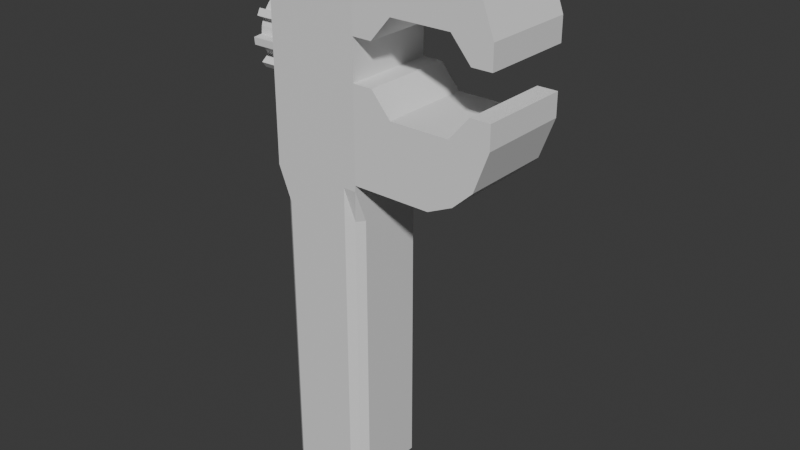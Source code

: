 # Source: Schraubenhammer_1.blend  (saved by Blender 4.1.24; exported with 4.5.12 LTS)
import bpy
from mathutils import Matrix  # noqa: F401  (used for matrix-valued properties, if any)

bpy.ops.wm.read_factory_settings(use_empty=True)
scene = bpy.context.scene
scene.name = 'Scene'

# ---- collections
col_collection = bpy.data.collections.new('Collection'); scene.collection.children.link(col_collection)

# ---- materials (node trees are filled in below, after node groups)
mat_material = bpy.data.materials.new('Material')
mat_material.alpha_threshold = 0.0
mat_material.use_transparent_shadow = False
mat_material.roughness = 0.5
mat_material.line_color = (0.0, 0.0, 0.0, 1.0)

# ---- material node trees
mat_material.use_nodes = True; mat_material.node_tree.nodes.clear()
_N = mat_material.node_tree.nodes; _L = mat_material.node_tree.links
n0 = _N.new('ShaderNodeOutputMaterial'); n0.name = 'Material Output'; n0.location = (300, 300)
n1 = _N.new('ShaderNodeBsdfPrincipled'); n1.name = 'Principled BSDF'; n1.location = (10, 300)
n1.inputs[3].default_value = 1.45
_L.new(n1.outputs[0], n0.inputs[0])
n0.is_active_output = True

# ---- world
world_world = bpy.data.worlds.new('World'); scene.world = world_world
world_world.use_nodes = True; world_world.node_tree.nodes.clear()
_N = world_world.node_tree.nodes; _L = world_world.node_tree.links
n0 = _N.new('ShaderNodeOutputWorld'); n0.name = 'World Output'; n0.location = (300, 300)
n1 = _N.new('ShaderNodeBackground'); n1.name = 'Background'; n1.location = (10, 300)
n1.inputs[0].default_value = (0.05088, 0.05088, 0.05088, 1.0)
_L.new(n1.outputs[0], n0.inputs[0])
n0.is_active_output = True
world_world.color = (0.05088, 0.05088, 0.05088)
world_world.use_sun_shadow = False
world_world.sun_shadow_jitter_overblur = 0.0

# ---- meshes
me_cube = bpy.data.meshes.new('Cube')
me_cube.from_pydata([(1.0, 1.0, 5.0), (0.875, 0.875, -5.0), (1.0, -1.0, 5.0), (0.875, -0.875, -5.0), (-1.0, 1.0, 5.0), (-0.875, 0.875, -5.0), (-1.0, -1.0, 5.0), (-0.875, -0.875, -5.0), (1.0, 1.0, 0.0), (-1.0, -1.0, 0.0), (1.0, -1.0, 0.0), (-1.0, 1.0, 0.0), (-1.0, 0.7143, -5.0), (-1.0, 0.4286, -5.0), (-1.0, 0.1429, -5.0), (-1.0, -0.1429, -5.0), (-1.0, -0.4286, -5.0), (-1.0, -0.7143, -5.0), (0.7143, 1.0, -5.0), (0.4286, 1.0, -5.0), (0.1429, 1.0, -5.0), (-0.1429, 1.0, -5.0), (-0.4286, 1.0, -5.0), (-0.7143, 1.0, -5.0), (0.875, 0.875, -0.7143), (0.875, 0.875, -1.429), (0.875, 0.875, -2.143), (0.875, 0.875, -2.857), (0.875, 0.875, -3.571), (0.875, 0.875, -4.286), (0.875, -0.875, -0.7143), (0.875, -0.875, -1.429), (0.875, -0.875, -2.143), (0.875, -0.875, -2.857), (0.875, -0.875, -3.571), (0.875, -0.875, -4.286), (-0.875, 0.875, -0.7143), (-0.875, 0.875, -1.429), (-0.875, 0.875, -2.143), (-0.875, 0.875, -2.857), (-0.875, 0.875, -3.571), (-0.875, 0.875, -4.286), (-0.7143, -1.0, -5.0), (-0.4286, -1.0, -5.0), (-0.1429, -1.0, -5.0), (0.1429, -1.0, -5.0), (0.4286, -1.0, -5.0), (0.7143, -1.0, -5.0), (1.0, -0.7143, -5.0), (1.0, -0.4286, -5.0), (1.0, -0.1429, -5.0), (1.0, 0.1429, -5.0), (1.0, 0.4286, -5.0), (1.0, 0.7143, -5.0), (-0.875, -0.875, -4.286), (-0.875, -0.875, -3.571), (-0.875, -0.875, -2.857), (-0.875, -0.875, -2.143), (-0.875, -0.875, -1.429), (-0.875, -0.875, -0.7143), (-0.7143, 1.0, 0.0), (-0.4286, 1.0, 0.0), (-0.1429, 1.0, 0.0), (0.1429, 1.0, 0.0), (0.4286, 1.0, 0.0), (0.7143, 1.0, 0.0), (1.0, 0.7143, 0.0), (1.0, 0.4286, 0.0), (1.0, 0.1429, 0.0), (1.0, -0.1429, 0.0), (1.0, -0.4286, 0.0), (1.0, -0.7143, 0.0), (-1.0, -0.7143, 0.0), (-1.0, -0.4286, 0.0), (-1.0, -0.1429, 0.0), (-1.0, 0.1429, 0.0), (-1.0, 0.4286, 0.0), (-1.0, 0.7143, 0.0), (0.7143, -1.0, 0.0), (0.4286, -1.0, 0.0), (0.1429, -1.0, 0.0), (-0.1429, -1.0, 0.0), (-0.4286, -1.0, 0.0), (-0.7143, -1.0, 0.0), (0.7143, -1.0, -4.286), (0.4286, -1.0, -4.286), (0.1429, -1.0, -4.286), (-0.1429, -1.0, -4.286), (-0.4286, -1.0, -4.286), (-0.7143, -1.0, -4.286), (0.7143, -1.0, -3.571), (0.4286, -1.0, -3.571), (0.1429, -1.0, -3.571), (-0.1429, -1.0, -3.571), (-0.4286, -1.0, -3.571), (-0.7143, -1.0, -3.571), (0.7143, -1.0, -2.857), (0.4286, -1.0, -2.857), (0.1429, -1.0, -2.857), (-0.1429, -1.0, -2.857), (-0.4286, -1.0, -2.857), (-0.7143, -1.0, -2.857), (0.7143, -1.0, -2.143), (0.4286, -1.0, -2.143), (0.1429, -1.0, -2.143), (-0.1429, -1.0, -2.143), (-0.4286, -1.0, -2.143), (-0.7143, -1.0, -2.143), (0.7143, -1.0, -1.429), (0.4286, -1.0, -1.429), (0.1429, -1.0, -1.429), (-0.1429, -1.0, -1.429), (-0.4286, -1.0, -1.429), (-0.7143, -1.0, -1.429), (0.7143, -1.0, -0.7143), (0.4286, -1.0, -0.7143), (0.1429, -1.0, -0.7143), (-0.1429, -1.0, -0.7143), (-0.4286, -1.0, -0.7143), (-0.7143, -1.0, -0.7143), (-1.0, -0.7143, -4.286), (-1.0, -0.4286, -4.286), (-1.0, -0.1429, -4.286), (-1.0, 0.1429, -4.286), (-1.0, 0.4286, -4.286), (-1.0, 0.7143, -4.286), (-1.0, -0.7143, -3.571), (-1.0, -0.4286, -3.571), (-1.0, -0.1429, -3.571), (-1.0, 0.1429, -3.571), (-1.0, 0.4286, -3.571), (-1.0, 0.7143, -3.571), (-1.0, -0.7143, -2.857), (-1.0, -0.4286, -2.857), (-1.0, -0.1429, -2.857), (-1.0, 0.1429, -2.857), (-1.0, 0.4286, -2.857), (-1.0, 0.7143, -2.857), (-1.0, -0.7143, -2.143), (-1.0, -0.4286, -2.143), (-1.0, -0.1429, -2.143), (-1.0, 0.1429, -2.143), (-1.0, 0.4286, -2.143), (-1.0, 0.7143, -2.143), (-1.0, -0.7143, -1.429), (-1.0, -0.4286, -1.429), (-1.0, -0.1429, -1.429), (-1.0, 0.1429, -1.429), (-1.0, 0.4286, -1.429), (-1.0, 0.7143, -1.429), (-1.0, -0.7143, -0.7143), (-1.0, -0.4286, -0.7143), (-1.0, -0.1429, -0.7143), (-1.0, 0.1429, -0.7143), (-1.0, 0.4286, -0.7143), (-1.0, 0.7143, -0.7143), (1.0, 0.7143, -4.286), (1.0, 0.4286, -4.286), (1.0, 0.1429, -4.286), (1.0, -0.1429, -4.286), (1.0, -0.4286, -4.286), (1.0, -0.7143, -4.286), (1.0, 0.7143, -3.571), (1.0, 0.4286, -3.571), (1.0, 0.1429, -3.571), (1.0, -0.1429, -3.571), (1.0, -0.4286, -3.571), (1.0, -0.7143, -3.571), (1.0, 0.7143, -2.857), (1.0, 0.4286, -2.857), (1.0, 0.1429, -2.857), (1.0, -0.1429, -2.857), (1.0, -0.4286, -2.857), (1.0, -0.7143, -2.857), (1.0, 0.7143, -2.143), (1.0, 0.4286, -2.143), (1.0, 0.1429, -2.143), (1.0, -0.1429, -2.143), (1.0, -0.4286, -2.143), (1.0, -0.7143, -2.143), (1.0, 0.7143, -1.429), (1.0, 0.4286, -1.429), (1.0, 0.1429, -1.429), (1.0, -0.1429, -1.429), (1.0, -0.4286, -1.429), (1.0, -0.7143, -1.429), (1.0, 0.7143, -0.7143), (1.0, 0.4286, -0.7143), (1.0, 0.1429, -0.7143), (1.0, -0.1429, -0.7143), (1.0, -0.4286, -0.7143), (1.0, -0.7143, -0.7143), (-0.7143, 1.0, -4.286), (-0.4286, 1.0, -4.286), (-0.1429, 1.0, -4.286), (0.1429, 1.0, -4.286), (0.4286, 1.0, -4.286), (0.7143, 1.0, -4.286), (-0.7143, 1.0, -3.571), (-0.4286, 1.0, -3.571), (-0.1429, 1.0, -3.571), (0.1429, 1.0, -3.571), (0.4286, 1.0, -3.571), (0.7143, 1.0, -3.571), (-0.7143, 1.0, -2.857), (-0.4286, 1.0, -2.857), (-0.1429, 1.0, -2.857), (0.1429, 1.0, -2.857), (0.4286, 1.0, -2.857), (0.7143, 1.0, -2.857), (-0.7143, 1.0, -2.143), (-0.4286, 1.0, -2.143), (-0.1429, 1.0, -2.143), (0.1429, 1.0, -2.143), (0.4286, 1.0, -2.143), (0.7143, 1.0, -2.143), (-0.7143, 1.0, -1.429), (-0.4286, 1.0, -1.429), (-0.1429, 1.0, -1.429), (0.1429, 1.0, -1.429), (0.4286, 1.0, -1.429), (0.7143, 1.0, -1.429), (-0.7143, 1.0, -0.7143), (-0.4286, 1.0, -0.7143), (-0.1429, 1.0, -0.7143), (0.1429, 1.0, -0.7143), (0.4286, 1.0, -0.7143), (0.7143, 1.0, -0.7143), (0.875, 0.875, -7.0), (0.875, -0.875, -7.0), (-0.875, 0.875, -7.0), (-0.875, -0.875, -7.0), (-1.0, 0.7143, -7.0), (-1.0, 0.4286, -7.0), (-1.0, 0.1429, -7.0), (-1.0, -0.1429, -7.0), (-1.0, -0.4286, -7.0), (-1.0, -0.7143, -7.0), (0.7143, 1.0, -7.0), (0.4286, 1.0, -7.0), (0.1429, 1.0, -7.0), (-0.1429, 1.0, -7.0), (-0.4286, 1.0, -7.0), (-0.7143, 1.0, -7.0), (-0.7143, -1.0, -7.0), (-0.4286, -1.0, -7.0), (-0.1429, -1.0, -7.0), (0.1429, -1.0, -7.0), (0.4286, -1.0, -7.0), (0.7143, -1.0, -7.0), (1.0, -0.7143, -7.0), (1.0, -0.4286, -7.0), (1.0, -0.1429, -7.0), (1.0, 0.1429, -7.0), (1.0, 0.4286, -7.0), (1.0, 0.7143, -7.0), (-0.7143, 0.7143, -7.0), (-0.7143, 0.4286, -7.0), (-0.7143, 0.1429, -7.0), (-0.7143, -0.1429, -7.0), (-0.7143, -0.4286, -7.0), (-0.7143, -0.7143, -7.0), (-0.4286, 0.7143, -7.0), (-0.4286, 0.4286, -7.0), (-0.4286, 0.1429, -7.0), (-0.4286, -0.1429, -7.0), (-0.4286, -0.4286, -7.0), (-0.4286, -0.7143, -7.0), (-0.1429, 0.7143, -7.0), (-0.1429, 0.4286, -7.0), (-0.1429, 0.1429, -7.0), (-0.1429, -0.1429, -7.0), (-0.1429, -0.4286, -7.0), (-0.1429, -0.7143, -7.0), (0.1429, 0.7143, -7.0), (0.1429, 0.4286, -7.0), (0.1429, 0.1429, -7.0), (0.1429, -0.1429, -7.0), (0.1429, -0.4286, -7.0), (0.1429, -0.7143, -7.0), (0.4286, 0.7143, -7.0), (0.4286, 0.4286, -7.0), (0.4286, 0.1429, -7.0), (0.4286, -0.1429, -7.0), (0.4286, -0.4286, -7.0), (0.4286, -0.7143, -7.0), (0.7143, 0.7143, -7.0), (0.7143, 0.4286, -7.0), (0.7143, 0.1429, -7.0), (0.7143, -0.1429, -7.0), (0.7143, -0.4286, -7.0), (0.7143, -0.7143, -7.0)], [], [(0, 4, 6, 2), (10, 2, 6, 9, 83, 82, 81, 80, 79, 78), (9, 6, 4, 11, 77, 76, 75, 74, 73, 72), (8, 0, 2, 10, 71, 70, 69, 68, 67, 66), (11, 4, 0, 8, 65, 64, 63, 62, 61, 60), (227, 65, 8, 24), (191, 71, 10, 30), (155, 77, 11, 36), (119, 83, 9, 59), (42, 89, 54, 7), (89, 95, 55, 54), (95, 101, 56, 55), (101, 107, 57, 56), (107, 113, 58, 57), (113, 119, 59, 58), (3, 35, 84, 47), (47, 84, 85, 46), (46, 85, 86, 45), (45, 86, 87, 44), (44, 87, 88, 43), (43, 88, 89, 42), (35, 34, 90, 84), (84, 90, 91, 85), (85, 91, 92, 86), (86, 92, 93, 87), (87, 93, 94, 88), (88, 94, 95, 89), (34, 33, 96, 90), (90, 96, 97, 91), (91, 97, 98, 92), (92, 98, 99, 93), (93, 99, 100, 94), (94, 100, 101, 95), (33, 32, 102, 96), (96, 102, 103, 97), (97, 103, 104, 98), (98, 104, 105, 99), (99, 105, 106, 100), (100, 106, 107, 101), (32, 31, 108, 102), (102, 108, 109, 103), (103, 109, 110, 104), (104, 110, 111, 105), (105, 111, 112, 106), (106, 112, 113, 107), (31, 30, 114, 108), (108, 114, 115, 109), (109, 115, 116, 110), (110, 116, 117, 111), (111, 117, 118, 112), (112, 118, 119, 113), (30, 10, 78, 114), (114, 78, 79, 115), (115, 79, 80, 116), (116, 80, 81, 117), (117, 81, 82, 118), (118, 82, 83, 119), (12, 125, 41, 5), (125, 131, 40, 41), (131, 137, 39, 40), (137, 143, 38, 39), (143, 149, 37, 38), (149, 155, 36, 37), (7, 54, 120, 17), (17, 120, 121, 16), (16, 121, 122, 15), (15, 122, 123, 14), (14, 123, 124, 13), (13, 124, 125, 12), (54, 55, 126, 120), (120, 126, 127, 121), (121, 127, 128, 122), (122, 128, 129, 123), (123, 129, 130, 124), (124, 130, 131, 125), (55, 56, 132, 126), (126, 132, 133, 127), (127, 133, 134, 128), (128, 134, 135, 129), (129, 135, 136, 130), (130, 136, 137, 131), (56, 57, 138, 132), (132, 138, 139, 133), (133, 139, 140, 134), (134, 140, 141, 135), (135, 141, 142, 136), (136, 142, 143, 137), (57, 58, 144, 138), (138, 144, 145, 139), (139, 145, 146, 140), (140, 146, 147, 141), (141, 147, 148, 142), (142, 148, 149, 143), (58, 59, 150, 144), (144, 150, 151, 145), (145, 151, 152, 146), (146, 152, 153, 147), (147, 153, 154, 148), (148, 154, 155, 149), (59, 9, 72, 150), (150, 72, 73, 151), (151, 73, 74, 152), (152, 74, 75, 153), (153, 75, 76, 154), (154, 76, 77, 155), (48, 161, 35, 3), (161, 167, 34, 35), (167, 173, 33, 34), (173, 179, 32, 33), (179, 185, 31, 32), (185, 191, 30, 31), (1, 29, 156, 53), (53, 156, 157, 52), (52, 157, 158, 51), (51, 158, 159, 50), (50, 159, 160, 49), (49, 160, 161, 48), (29, 28, 162, 156), (156, 162, 163, 157), (157, 163, 164, 158), (158, 164, 165, 159), (159, 165, 166, 160), (160, 166, 167, 161), (28, 27, 168, 162), (162, 168, 169, 163), (163, 169, 170, 164), (164, 170, 171, 165), (165, 171, 172, 166), (166, 172, 173, 167), (27, 26, 174, 168), (168, 174, 175, 169), (169, 175, 176, 170), (170, 176, 177, 171), (171, 177, 178, 172), (172, 178, 179, 173), (26, 25, 180, 174), (174, 180, 181, 175), (175, 181, 182, 176), (176, 182, 183, 177), (177, 183, 184, 178), (178, 184, 185, 179), (25, 24, 186, 180), (180, 186, 187, 181), (181, 187, 188, 182), (182, 188, 189, 183), (183, 189, 190, 184), (184, 190, 191, 185), (24, 8, 66, 186), (186, 66, 67, 187), (187, 67, 68, 188), (188, 68, 69, 189), (189, 69, 70, 190), (190, 70, 71, 191), (18, 197, 29, 1), (197, 203, 28, 29), (203, 209, 27, 28), (209, 215, 26, 27), (215, 221, 25, 26), (221, 227, 24, 25), (5, 41, 192, 23), (23, 192, 193, 22), (22, 193, 194, 21), (21, 194, 195, 20), (20, 195, 196, 19), (19, 196, 197, 18), (41, 40, 198, 192), (192, 198, 199, 193), (193, 199, 200, 194), (194, 200, 201, 195), (195, 201, 202, 196), (196, 202, 203, 197), (40, 39, 204, 198), (198, 204, 205, 199), (199, 205, 206, 200), (200, 206, 207, 201), (201, 207, 208, 202), (202, 208, 209, 203), (39, 38, 210, 204), (204, 210, 211, 205), (205, 211, 212, 206), (206, 212, 213, 207), (207, 213, 214, 208), (208, 214, 215, 209), (38, 37, 216, 210), (210, 216, 217, 211), (211, 217, 218, 212), (212, 218, 219, 213), (213, 219, 220, 214), (214, 220, 221, 215), (37, 36, 222, 216), (216, 222, 223, 217), (217, 223, 224, 218), (218, 224, 225, 219), (219, 225, 226, 220), (220, 226, 227, 221), (36, 11, 60, 222), (222, 60, 61, 223), (223, 61, 62, 224), (224, 62, 63, 225), (225, 63, 64, 226), (226, 64, 65, 227), (14, 13, 233, 234), (3, 47, 249, 229), (13, 12, 232, 233), (53, 52, 254, 255), (12, 5, 230, 232), (52, 51, 253, 254), (51, 50, 252, 253), (50, 49, 251, 252), (23, 22, 242, 243), (49, 48, 250, 251), (22, 21, 241, 242), (48, 3, 229, 250), (21, 20, 240, 241), (47, 46, 248, 249), (20, 19, 239, 240), (5, 23, 243, 230), (46, 45, 247, 248), (19, 18, 238, 239), (7, 17, 237, 231), (45, 44, 246, 247), (18, 1, 228, 238), (44, 43, 245, 246), (17, 16, 236, 237), (1, 53, 255, 228), (43, 42, 244, 245), (16, 15, 235, 236), (42, 7, 231, 244), (15, 14, 234, 235), (291, 250, 229, 249), (237, 261, 244, 231), (261, 267, 245, 244), (267, 273, 246, 245), (273, 279, 247, 246), (279, 285, 248, 247), (285, 291, 249, 248), (230, 243, 256, 232), (232, 256, 257, 233), (233, 257, 258, 234), (234, 258, 259, 235), (235, 259, 260, 236), (236, 260, 261, 237), (243, 242, 262, 256), (256, 262, 263, 257), (257, 263, 264, 258), (258, 264, 265, 259), (259, 265, 266, 260), (260, 266, 267, 261), (242, 241, 268, 262), (262, 268, 269, 263), (263, 269, 270, 264), (264, 270, 271, 265), (265, 271, 272, 266), (266, 272, 273, 267), (241, 240, 274, 268), (268, 274, 275, 269), (269, 275, 276, 270), (270, 276, 277, 271), (271, 277, 278, 272), (272, 278, 279, 273), (240, 239, 280, 274), (274, 280, 281, 275), (275, 281, 282, 276), (276, 282, 283, 277), (277, 283, 284, 278), (278, 284, 285, 279), (239, 238, 286, 280), (280, 286, 287, 281), (281, 287, 288, 282), (282, 288, 289, 283), (283, 289, 290, 284), (284, 290, 291, 285), (238, 228, 255, 286), (286, 255, 254, 287), (287, 254, 253, 288), (288, 253, 252, 289), (289, 252, 251, 290), (290, 251, 250, 291)])
_uv = me_cube.uv_layers.new(name='UVMap')
_uv.uv.foreach_set('vector', [0.625, 0.5, 0.875, 0.5, 0.875, 0.75, 0.625, 0.75, 0.5, 0.75, 0.625, 0.75, 0.625, 1.0, 0.5, 1.0, 0.5, 0.9643, 0.5, 0.9286, 0.5, 0.8929, 0.5, 0.8571, 0.5, 0.8214, 0.5, 0.7857, 0.5, 0.0, 0.625, 0.0, 0.625, 0.25, 0.5, 0.25, 0.5, 0.2143, 0.5, 0.1786, 0.5, 0.1429, 0.5, 0.1071, 0.5, 0.07143, 0.5, 0.03571, 0.5, 0.5, 0.625, 0.5, 0.625, 0.75, 0.5, 0.75, 0.5, 0.7143, 0.5, 0.6786, 0.5, 0.6429, 0.5, 0.6071, 0.5, 0.5714, 0.5, 0.5357, 0.5, 0.25, 0.625, 0.25, 0.625, 0.5, 0.5, 0.5, 0.5, 0.4643, 0.5, 0.4286, 0.5, 0.3929, 0.5, 0.3571, 0.5, 0.3214, 0.5, 0.2857, 0.4821, 0.4643, 0.5, 0.4643, 0.5, 0.5, 0.4821, 0.5, 0.4821, 0.7143, 0.5, 0.7143, 0.5, 0.75, 0.4821, 0.75, 0.4821, 0.2143, 0.5, 0.2143, 0.5, 0.25, 0.4821, 0.25, 0.4821, 0.9643, 0.5, 0.9643, 0.5, 1.0, 0.4821, 1.0, 0.375, 0.9643, 0.3929, 0.9643, 0.3929, 1.0, 0.375, 1.0, 0.3929, 0.9643, 0.4107, 0.9643, 0.4107, 1.0, 0.3929, 1.0, 0.4107, 0.9643, 0.4286, 0.9643, 0.4286, 1.0, 0.4107, 1.0, 0.4286, 0.9643, 0.4464, 0.9643, 0.4464, 1.0, 0.4286, 1.0, 0.4464, 0.9643, 0.4643, 0.9643, 0.4643, 1.0, 0.4464, 1.0, 0.4643, 0.9643, 0.4821, 0.9643, 0.4821, 1.0, 0.4643, 1.0, 0.375, 0.75, 0.3929, 0.75, 0.3929, 0.7857, 0.375, 0.7857, 0.375, 0.7857, 0.3929, 0.7857, 0.3929, 0.8214, 0.375, 0.8214, 0.375, 0.8214, 0.3929, 0.8214, 0.3929, 0.8571, 0.375, 0.8571, 0.375, 0.8571, 0.3929, 0.8571, 0.3929, 0.8929, 0.375, 0.8929, 0.375, 0.8929, 0.3929, 0.8929, 0.3929, 0.9286, 0.375, 0.9286, 0.375, 0.9286, 0.3929, 0.9286, 0.3929, 0.9643, 0.375, 0.9643, 0.3929, 0.75, 0.4107, 0.75, 0.4107, 0.7857, 0.3929, 0.7857, 0.3929, 0.7857, 0.4107, 0.7857, 0.4107, 0.8214, 0.3929, 0.8214, 0.3929, 0.8214, 0.4107, 0.8214, 0.4107, 0.8571, 0.3929, 0.8571, 0.3929, 0.8571, 0.4107, 0.8571, 0.4107, 0.8929, 0.3929, 0.8929, 0.3929, 0.8929, 0.4107, 0.8929, 0.4107, 0.9286, 0.3929, 0.9286, 0.3929, 0.9286, 0.4107, 0.9286, 0.4107, 0.9643, 0.3929, 0.9643, 0.4107, 0.75, 0.4286, 0.75, 0.4286, 0.7857, 0.4107, 0.7857, 0.4107, 0.7857, 0.4286, 0.7857, 0.4286, 0.8214, 0.4107, 0.8214, 0.4107, 0.8214, 0.4286, 0.8214, 0.4286, 0.8571, 0.4107, 0.8571, 0.4107, 0.8571, 0.4286, 0.8571, 0.4286, 0.8929, 0.4107, 0.8929, 0.4107, 0.8929, 0.4286, 0.8929, 0.4286, 0.9286, 0.4107, 0.9286, 0.4107, 0.9286, 0.4286, 0.9286, 0.4286, 0.9643, 0.4107, 0.9643, 0.4286, 0.75, 0.4464, 0.75, 0.4464, 0.7857, 0.4286, 0.7857, 0.4286, 0.7857, 0.4464, 0.7857, 0.4464, 0.8214, 0.4286, 0.8214, 0.4286, 0.8214, 0.4464, 0.8214, 0.4464, 0.8571, 0.4286, 0.8571, 0.4286, 0.8571, 0.4464, 0.8571, 0.4464, 0.8929, 0.4286, 0.8929, 0.4286, 0.8929, 0.4464, 0.8929, 0.4464, 0.9286, 0.4286, 0.9286, 0.4286, 0.9286, 0.4464, 0.9286, 0.4464, 0.9643, 0.4286, 0.9643, 0.4464, 0.75, 0.4643, 0.75, 0.4643, 0.7857, 0.4464, 0.7857, 0.4464, 0.7857, 0.4643, 0.7857, 0.4643, 0.8214, 0.4464, 0.8214, 0.4464, 0.8214, 0.4643, 0.8214, 0.4643, 0.8571, 0.4464, 0.8571, 0.4464, 0.8571, 0.4643, 0.8571, 0.4643, 0.8929, 0.4464, 0.8929, 0.4464, 0.8929, 0.4643, 0.8929, 0.4643, 0.9286, 0.4464, 0.9286, 0.4464, 0.9286, 0.4643, 0.9286, 0.4643, 0.9643, 0.4464, 0.9643, 0.4643, 0.75, 0.4821, 0.75, 0.4821, 0.7857, 0.4643, 0.7857, 0.4643, 0.7857, 0.4821, 0.7857, 0.4821, 0.8214, 0.4643, 0.8214, 0.4643, 0.8214, 0.4821, 0.8214, 0.4821, 0.8571, 0.4643, 0.8571, 0.4643, 0.8571, 0.4821, 0.8571, 0.4821, 0.8929, 0.4643, 0.8929, 0.4643, 0.8929, 0.4821, 0.8929, 0.4821, 0.9286, 0.4643, 0.9286, 0.4643, 0.9286, 0.4821, 0.9286, 0.4821, 0.9643, 0.4643, 0.9643, 0.4821, 0.75, 0.5, 0.75, 0.5, 0.7857, 0.4821, 0.7857, 0.4821, 0.7857, 0.5, 0.7857, 0.5, 0.8214, 0.4821, 0.8214, 0.4821, 0.8214, 0.5, 0.8214, 0.5, 0.8571, 0.4821, 0.8571, 0.4821, 0.8571, 0.5, 0.8571, 0.5, 0.8929, 0.4821, 0.8929, 0.4821, 0.8929, 0.5, 0.8929, 0.5, 0.9286, 0.4821, 0.9286, 0.4821, 0.9286, 0.5, 0.9286, 0.5, 0.9643, 0.4821, 0.9643, 0.375, 0.2143, 0.3929, 0.2143, 0.3929, 0.25, 0.375, 0.25, 0.3929, 0.2143, 0.4107, 0.2143, 0.4107, 0.25, 0.3929, 0.25, 0.4107, 0.2143, 0.4286, 0.2143, 0.4286, 0.25, 0.4107, 0.25, 0.4286, 0.2143, 0.4464, 0.2143, 0.4464, 0.25, 0.4286, 0.25, 0.4464, 0.2143, 0.4643, 0.2143, 0.4643, 0.25, 0.4464, 0.25, 0.4643, 0.2143, 0.4821, 0.2143, 0.4821, 0.25, 0.4643, 0.25, 0.375, 0.0, 0.3929, 0.0, 0.3929, 0.03571, 0.375, 0.03571, 0.375, 0.03571, 0.3929, 0.03571, 0.3929, 0.07143, 0.375, 0.07143, 0.375, 0.07143, 0.3929, 0.07143, 0.3929, 0.1071, 0.375, 0.1071, 0.375, 0.1071, 0.3929, 0.1071, 0.3929, 0.1429, 0.375, 0.1429, 0.375, 0.1429, 0.3929, 0.1429, 0.3929, 0.1786, 0.375, 0.1786, 0.375, 0.1786, 0.3929, 0.1786, 0.3929, 0.2143, 0.375, 0.2143, 0.3929, 0.0, 0.4107, 0.0, 0.4107, 0.03571, 0.3929, 0.03571, 0.3929, 0.03571, 0.4107, 0.03571, 0.4107, 0.07143, 0.3929, 0.07143, 0.3929, 0.07143, 0.4107, 0.07143, 0.4107, 0.1071, 0.3929, 0.1071, 0.3929, 0.1071, 0.4107, 0.1071, 0.4107, 0.1429, 0.3929, 0.1429, 0.3929, 0.1429, 0.4107, 0.1429, 0.4107, 0.1786, 0.3929, 0.1786, 0.3929, 0.1786, 0.4107, 0.1786, 0.4107, 0.2143, 0.3929, 0.2143, 0.4107, 0.0, 0.4286, 0.0, 0.4286, 0.03571, 0.4107, 0.03571, 0.4107, 0.03571, 0.4286, 0.03571, 0.4286, 0.07143, 0.4107, 0.07143, 0.4107, 0.07143, 0.4286, 0.07143, 0.4286, 0.1071, 0.4107, 0.1071, 0.4107, 0.1071, 0.4286, 0.1071, 0.4286, 0.1429, 0.4107, 0.1429, 0.4107, 0.1429, 0.4286, 0.1429, 0.4286, 0.1786, 0.4107, 0.1786, 0.4107, 0.1786, 0.4286, 0.1786, 0.4286, 0.2143, 0.4107, 0.2143, 0.4286, 0.0, 0.4464, 0.0, 0.4464, 0.03571, 0.4286, 0.03571, 0.4286, 0.03571, 0.4464, 0.03571, 0.4464, 0.07143, 0.4286, 0.07143, 0.4286, 0.07143, 0.4464, 0.07143, 0.4464, 0.1071, 0.4286, 0.1071, 0.4286, 0.1071, 0.4464, 0.1071, 0.4464, 0.1429, 0.4286, 0.1429, 0.4286, 0.1429, 0.4464, 0.1429, 0.4464, 0.1786, 0.4286, 0.1786, 0.4286, 0.1786, 0.4464, 0.1786, 0.4464, 0.2143, 0.4286, 0.2143, 0.4464, 0.0, 0.4643, 0.0, 0.4643, 0.03571, 0.4464, 0.03571, 0.4464, 0.03571, 0.4643, 0.03571, 0.4643, 0.07143, 0.4464, 0.07143, 0.4464, 0.07143, 0.4643, 0.07143, 0.4643, 0.1071, 0.4464, 0.1071, 0.4464, 0.1071, 0.4643, 0.1071, 0.4643, 0.1429, 0.4464, 0.1429, 0.4464, 0.1429, 0.4643, 0.1429, 0.4643, 0.1786, 0.4464, 0.1786, 0.4464, 0.1786, 0.4643, 0.1786, 0.4643, 0.2143, 0.4464, 0.2143, 0.4643, 0.0, 0.4821, 0.0, 0.4821, 0.03571, 0.4643, 0.03571, 0.4643, 0.03571, 0.4821, 0.03571, 0.4821, 0.07143, 0.4643, 0.07143, 0.4643, 0.07143, 0.4821, 0.07143, 0.4821, 0.1071, 0.4643, 0.1071, 0.4643, 0.1071, 0.4821, 0.1071, 0.4821, 0.1429, 0.4643, 0.1429, 0.4643, 0.1429, 0.4821, 0.1429, 0.4821, 0.1786, 0.4643, 0.1786, 0.4643, 0.1786, 0.4821, 0.1786, 0.4821, 0.2143, 0.4643, 0.2143, 0.4821, 0.0, 0.5, 0.0, 0.5, 0.03571, 0.4821, 0.03571, 0.4821, 0.03571, 0.5, 0.03571, 0.5, 0.07143, 0.4821, 0.07143, 0.4821, 0.07143, 0.5, 0.07143, 0.5, 0.1071, 0.4821, 0.1071, 0.4821, 0.1071, 0.5, 0.1071, 0.5, 0.1429, 0.4821, 0.1429, 0.4821, 0.1429, 0.5, 0.1429, 0.5, 0.1786, 0.4821, 0.1786, 0.4821, 0.1786, 0.5, 0.1786, 0.5, 0.2143, 0.4821, 0.2143, 0.375, 0.7143, 0.3929, 0.7143, 0.3929, 0.75, 0.375, 0.75, 0.3929, 0.7143, 0.4107, 0.7143, 0.4107, 0.75, 0.3929, 0.75, 0.4107, 0.7143, 0.4286, 0.7143, 0.4286, 0.75, 0.4107, 0.75, 0.4286, 0.7143, 0.4464, 0.7143, 0.4464, 0.75, 0.4286, 0.75, 0.4464, 0.7143, 0.4643, 0.7143, 0.4643, 0.75, 0.4464, 0.75, 0.4643, 0.7143, 0.4821, 0.7143, 0.4821, 0.75, 0.4643, 0.75, 0.375, 0.5, 0.3929, 0.5, 0.3929, 0.5357, 0.375, 0.5357, 0.375, 0.5357, 0.3929, 0.5357, 0.3929, 0.5714, 0.375, 0.5714, 0.375, 0.5714, 0.3929, 0.5714, 0.3929, 0.6071, 0.375, 0.6071, 0.375, 0.6071, 0.3929, 0.6071, 0.3929, 0.6429, 0.375, 0.6429, 0.375, 0.6429, 0.3929, 0.6429, 0.3929, 0.6786, 0.375, 0.6786, 0.375, 0.6786, 0.3929, 0.6786, 0.3929, 0.7143, 0.375, 0.7143, 0.3929, 0.5, 0.4107, 0.5, 0.4107, 0.5357, 0.3929, 0.5357, 0.3929, 0.5357, 0.4107, 0.5357, 0.4107, 0.5714, 0.3929, 0.5714, 0.3929, 0.5714, 0.4107, 0.5714, 0.4107, 0.6071, 0.3929, 0.6071, 0.3929, 0.6071, 0.4107, 0.6071, 0.4107, 0.6429, 0.3929, 0.6429, 0.3929, 0.6429, 0.4107, 0.6429, 0.4107, 0.6786, 0.3929, 0.6786, 0.3929, 0.6786, 0.4107, 0.6786, 0.4107, 0.7143, 0.3929, 0.7143, 0.4107, 0.5, 0.4286, 0.5, 0.4286, 0.5357, 0.4107, 0.5357, 0.4107, 0.5357, 0.4286, 0.5357, 0.4286, 0.5714, 0.4107, 0.5714, 0.4107, 0.5714, 0.4286, 0.5714, 0.4286, 0.6071, 0.4107, 0.6071, 0.4107, 0.6071, 0.4286, 0.6071, 0.4286, 0.6429, 0.4107, 0.6429, 0.4107, 0.6429, 0.4286, 0.6429, 0.4286, 0.6786, 0.4107, 0.6786, 0.4107, 0.6786, 0.4286, 0.6786, 0.4286, 0.7143, 0.4107, 0.7143, 0.4286, 0.5, 0.4464, 0.5, 0.4464, 0.5357, 0.4286, 0.5357, 0.4286, 0.5357, 0.4464, 0.5357, 0.4464, 0.5714, 0.4286, 0.5714, 0.4286, 0.5714, 0.4464, 0.5714, 0.4464, 0.6071, 0.4286, 0.6071, 0.4286, 0.6071, 0.4464, 0.6071, 0.4464, 0.6429, 0.4286, 0.6429, 0.4286, 0.6429, 0.4464, 0.6429, 0.4464, 0.6786, 0.4286, 0.6786, 0.4286, 0.6786, 0.4464, 0.6786, 0.4464, 0.7143, 0.4286, 0.7143, 0.4464, 0.5, 0.4643, 0.5, 0.4643, 0.5357, 0.4464, 0.5357, 0.4464, 0.5357, 0.4643, 0.5357, 0.4643, 0.5714, 0.4464, 0.5714, 0.4464, 0.5714, 0.4643, 0.5714, 0.4643, 0.6071, 0.4464, 0.6071, 0.4464, 0.6071, 0.4643, 0.6071, 0.4643, 0.6429, 0.4464, 0.6429, 0.4464, 0.6429, 0.4643, 0.6429, 0.4643, 0.6786, 0.4464, 0.6786, 0.4464, 0.6786, 0.4643, 0.6786, 0.4643, 0.7143, 0.4464, 0.7143, 0.4643, 0.5, 0.4821, 0.5, 0.4821, 0.5357, 0.4643, 0.5357, 0.4643, 0.5357, 0.4821, 0.5357, 0.4821, 0.5714, 0.4643, 0.5714, 0.4643, 0.5714, 0.4821, 0.5714, 0.4821, 0.6071, 0.4643, 0.6071, 0.4643, 0.6071, 0.4821, 0.6071, 0.4821, 0.6429, 0.4643, 0.6429, 0.4643, 0.6429, 0.4821, 0.6429, 0.4821, 0.6786, 0.4643, 0.6786, 0.4643, 0.6786, 0.4821, 0.6786, 0.4821, 0.7143, 0.4643, 0.7143, 0.4821, 0.5, 0.5, 0.5, 0.5, 0.5357, 0.4821, 0.5357, 0.4821, 0.5357, 0.5, 0.5357, 0.5, 0.5714, 0.4821, 0.5714, 0.4821, 0.5714, 0.5, 0.5714, 0.5, 0.6071, 0.4821, 0.6071, 0.4821, 0.6071, 0.5, 0.6071, 0.5, 0.6429, 0.4821, 0.6429, 0.4821, 0.6429, 0.5, 0.6429, 0.5, 0.6786, 0.4821, 0.6786, 0.4821, 0.6786, 0.5, 0.6786, 0.5, 0.7143, 0.4821, 0.7143, 0.375, 0.4643, 0.3929, 0.4643, 0.3929, 0.5, 0.375, 0.5, 0.3929, 0.4643, 0.4107, 0.4643, 0.4107, 0.5, 0.3929, 0.5, 0.4107, 0.4643, 0.4286, 0.4643, 0.4286, 0.5, 0.4107, 0.5, 0.4286, 0.4643, 0.4464, 0.4643, 0.4464, 0.5, 0.4286, 0.5, 0.4464, 0.4643, 0.4643, 0.4643, 0.4643, 0.5, 0.4464, 0.5, 0.4643, 0.4643, 0.4821, 0.4643, 0.4821, 0.5, 0.4643, 0.5, 0.375, 0.25, 0.3929, 0.25, 0.3929, 0.2857, 0.375, 0.2857, 0.375, 0.2857, 0.3929, 0.2857, 0.3929, 0.3214, 0.375, 0.3214, 0.375, 0.3214, 0.3929, 0.3214, 0.3929, 0.3571, 0.375, 0.3571, 0.375, 0.3571, 0.3929, 0.3571, 0.3929, 0.3929, 0.375, 0.3929, 0.375, 0.3929, 0.3929, 0.3929, 0.3929, 0.4286, 0.375, 0.4286, 0.375, 0.4286, 0.3929, 0.4286, 0.3929, 0.4643, 0.375, 0.4643, 0.3929, 0.25, 0.4107, 0.25, 0.4107, 0.2857, 0.3929, 0.2857, 0.3929, 0.2857, 0.4107, 0.2857, 0.4107, 0.3214, 0.3929, 0.3214, 0.3929, 0.3214, 0.4107, 0.3214, 0.4107, 0.3571, 0.3929, 0.3571, 0.3929, 0.3571, 0.4107, 0.3571, 0.4107, 0.3929, 0.3929, 0.3929, 0.3929, 0.3929, 0.4107, 0.3929, 0.4107, 0.4286, 0.3929, 0.4286, 0.3929, 0.4286, 0.4107, 0.4286, 0.4107, 0.4643, 0.3929, 0.4643, 0.4107, 0.25, 0.4286, 0.25, 0.4286, 0.2857, 0.4107, 0.2857, 0.4107, 0.2857, 0.4286, 0.2857, 0.4286, 0.3214, 0.4107, 0.3214, 0.4107, 0.3214, 0.4286, 0.3214, 0.4286, 0.3571, 0.4107, 0.3571, 0.4107, 0.3571, 0.4286, 0.3571, 0.4286, 0.3929, 0.4107, 0.3929, 0.4107, 0.3929, 0.4286, 0.3929, 0.4286, 0.4286, 0.4107, 0.4286, 0.4107, 0.4286, 0.4286, 0.4286, 0.4286, 0.4643, 0.4107, 0.4643, 0.4286, 0.25, 0.4464, 0.25, 0.4464, 0.2857, 0.4286, 0.2857, 0.4286, 0.2857, 0.4464, 0.2857, 0.4464, 0.3214, 0.4286, 0.3214, 0.4286, 0.3214, 0.4464, 0.3214, 0.4464, 0.3571, 0.4286, 0.3571, 0.4286, 0.3571, 0.4464, 0.3571, 0.4464, 0.3929, 0.4286, 0.3929, 0.4286, 0.3929, 0.4464, 0.3929, 0.4464, 0.4286, 0.4286, 0.4286, 0.4286, 0.4286, 0.4464, 0.4286, 0.4464, 0.4643, 0.4286, 0.4643, 0.4464, 0.25, 0.4643, 0.25, 0.4643, 0.2857, 0.4464, 0.2857, 0.4464, 0.2857, 0.4643, 0.2857, 0.4643, 0.3214, 0.4464, 0.3214, 0.4464, 0.3214, 0.4643, 0.3214, 0.4643, 0.3571, 0.4464, 0.3571, 0.4464, 0.3571, 0.4643, 0.3571, 0.4643, 0.3929, 0.4464, 0.3929, 0.4464, 0.3929, 0.4643, 0.3929, 0.4643, 0.4286, 0.4464, 0.4286, 0.4464, 0.4286, 0.4643, 0.4286, 0.4643, 0.4643, 0.4464, 0.4643, 0.4643, 0.25, 0.4821, 0.25, 0.4821, 0.2857, 0.4643, 0.2857, 0.4643, 0.2857, 0.4821, 0.2857, 0.4821, 0.3214, 0.4643, 0.3214, 0.4643, 0.3214, 0.4821, 0.3214, 0.4821, 0.3571, 0.4643, 0.3571, 0.4643, 0.3571, 0.4821, 0.3571, 0.4821, 0.3929, 0.4643, 0.3929, 0.4643, 0.3929, 0.4821, 0.3929, 0.4821, 0.4286, 0.4643, 0.4286, 0.4643, 0.4286, 0.4821, 0.4286, 0.4821, 0.4643, 0.4643, 0.4643, 0.4821, 0.25, 0.5, 0.25, 0.5, 0.2857, 0.4821, 0.2857, 0.4821, 0.2857, 0.5, 0.2857, 0.5, 0.3214, 0.4821, 0.3214, 0.4821, 0.3214, 0.5, 0.3214, 0.5, 0.3571, 0.4821, 0.3571, 0.4821, 0.3571, 0.5, 0.3571, 0.5, 0.3929, 0.4821, 0.3929, 0.4821, 0.3929, 0.5, 0.3929, 0.5, 0.4286, 0.4821, 0.4286, 0.4821, 0.4286, 0.5, 0.4286, 0.5, 0.4643, 0.4821, 0.4643, 0.375, 0.1429, 0.375, 0.1786, 0.375, 0.1786, 0.375, 0.1429, 0.375, 0.75, 0.375, 0.7857, 0.375, 0.7857, 0.375, 0.75, 0.375, 0.1786, 0.375, 0.2143, 0.375, 0.2143, 0.375, 0.1786, 0.375, 0.5357, 0.375, 0.5714, 0.375, 0.5714, 0.375, 0.5357, 0.375, 0.2143, 0.375, 0.25, 0.375, 0.25, 0.375, 0.2143, 0.375, 0.5714, 0.375, 0.6071, 0.375, 0.6071, 0.375, 0.5714, 0.375, 0.6071, 0.375, 0.6429, 0.375, 0.6429, 0.375, 0.6071, 0.375, 0.6429, 0.375, 0.6786, 0.375, 0.6786, 0.375, 0.6429, 0.375, 0.2857, 0.375, 0.3214, 0.375, 0.3214, 0.375, 0.2857, 0.375, 0.6786, 0.375, 0.7143, 0.375, 0.7143, 0.375, 0.6786, 0.375, 0.3214, 0.375, 0.3571, 0.375, 0.3571, 0.375, 0.3214, 0.375, 0.7143, 0.375, 0.75, 0.375, 0.75, 0.375, 0.7143, 0.375, 0.3571, 0.375, 0.3929, 0.375, 0.3929, 0.375, 0.3571, 0.375, 0.7857, 0.375, 0.8214, 0.375, 0.8214, 0.375, 0.7857, 0.375, 0.3929, 0.375, 0.4286, 0.375, 0.4286, 0.375, 0.3929, 0.375, 0.25, 0.375, 0.2857, 0.375, 0.2857, 0.375, 0.25, 0.375, 0.8214, 0.375, 0.8571, 0.375, 0.8571, 0.375, 0.8214, 0.375, 0.4286, 0.375, 0.4643, 0.375, 0.4643, 0.375, 0.4286, 0.375, 0.0, 0.375, 0.03571, 0.375, 0.03571, 0.375, 0.0, 0.375, 0.8571, 0.375, 0.8929, 0.375, 0.8929, 0.375, 0.8571, 0.375, 0.4643, 0.375, 0.5, 0.375, 0.5, 0.375, 0.4643, 0.375, 0.8929, 0.375, 0.9286, 0.375, 0.9286, 0.375, 0.8929, 0.375, 0.03571, 0.375, 0.07143, 0.375, 0.07143, 0.375, 0.03571, 0.375, 0.5, 0.375, 0.5357, 0.375, 0.5357, 0.375, 0.5, 0.375, 0.9286, 0.375, 0.9643, 0.375, 0.9643, 0.375, 0.9286, 0.375, 0.07143, 0.375, 0.1071, 0.375, 0.1071, 0.375, 0.07143, 0.375, 0.9643, 0.375, 1.0, 0.375, 1.0, 0.375, 0.9643, 0.375, 0.1071, 0.375, 0.1429, 0.375, 0.1429, 0.375, 0.1071, 0.3393, 0.7143, 0.375, 0.7143, 0.375, 0.75, 0.3393, 0.75, 0.125, 0.7143, 0.1607, 0.7143, 0.1607, 0.75, 0.125, 0.75, 0.1607, 0.7143, 0.1964, 0.7143, 0.1964, 0.75, 0.1607, 0.75, 0.1964, 0.7143, 0.2321, 0.7143, 0.2321, 0.75, 0.1964, 0.75, 0.2321, 0.7143, 0.2679, 0.7143, 0.2679, 0.75, 0.2321, 0.75, 0.2679, 0.7143, 0.3036, 0.7143, 0.3036, 0.75, 0.2679, 0.75, 0.3036, 0.7143, 0.3393, 0.7143, 0.3393, 0.75, 0.3036, 0.75, 0.125, 0.5, 0.1607, 0.5, 0.1607, 0.5357, 0.125, 0.5357, 0.125, 0.5357, 0.1607, 0.5357, 0.1607, 0.5714, 0.125, 0.5714, 0.125, 0.5714, 0.1607, 0.5714, 0.1607, 0.6071, 0.125, 0.6071, 0.125, 0.6071, 0.1607, 0.6071, 0.1607, 0.6429, 0.125, 0.6429, 0.125, 0.6429, 0.1607, 0.6429, 0.1607, 0.6786, 0.125, 0.6786, 0.125, 0.6786, 0.1607, 0.6786, 0.1607, 0.7143, 0.125, 0.7143, 0.1607, 0.5, 0.1964, 0.5, 0.1964, 0.5357, 0.1607, 0.5357, 0.1607, 0.5357, 0.1964, 0.5357, 0.1964, 0.5714, 0.1607, 0.5714, 0.1607, 0.5714, 0.1964, 0.5714, 0.1964, 0.6071, 0.1607, 0.6071, 0.1607, 0.6071, 0.1964, 0.6071, 0.1964, 0.6429, 0.1607, 0.6429, 0.1607, 0.6429, 0.1964, 0.6429, 0.1964, 0.6786, 0.1607, 0.6786, 0.1607, 0.6786, 0.1964, 0.6786, 0.1964, 0.7143, 0.1607, 0.7143, 0.1964, 0.5, 0.2321, 0.5, 0.2321, 0.5357, 0.1964, 0.5357, 0.1964, 0.5357, 0.2321, 0.5357, 0.2321, 0.5714, 0.1964, 0.5714, 0.1964, 0.5714, 0.2321, 0.5714, 0.2321, 0.6071, 0.1964, 0.6071, 0.1964, 0.6071, 0.2321, 0.6071, 0.2321, 0.6429, 0.1964, 0.6429, 0.1964, 0.6429, 0.2321, 0.6429, 0.2321, 0.6786, 0.1964, 0.6786, 0.1964, 0.6786, 0.2321, 0.6786, 0.2321, 0.7143, 0.1964, 0.7143, 0.2321, 0.5, 0.2679, 0.5, 0.2679, 0.5357, 0.2321, 0.5357, 0.2321, 0.5357, 0.2679, 0.5357, 0.2679, 0.5714, 0.2321, 0.5714, 0.2321, 0.5714, 0.2679, 0.5714, 0.2679, 0.6071, 0.2321, 0.6071, 0.2321, 0.6071, 0.2679, 0.6071, 0.2679, 0.6429, 0.2321, 0.6429, 0.2321, 0.6429, 0.2679, 0.6429, 0.2679, 0.6786, 0.2321, 0.6786, 0.2321, 0.6786, 0.2679, 0.6786, 0.2679, 0.7143, 0.2321, 0.7143, 0.2679, 0.5, 0.3036, 0.5, 0.3036, 0.5357, 0.2679, 0.5357, 0.2679, 0.5357, 0.3036, 0.5357, 0.3036, 0.5714, 0.2679, 0.5714, 0.2679, 0.5714, 0.3036, 0.5714, 0.3036, 0.6071, 0.2679, 0.6071, 0.2679, 0.6071, 0.3036, 0.6071, 0.3036, 0.6429, 0.2679, 0.6429, 0.2679, 0.6429, 0.3036, 0.6429, 0.3036, 0.6786, 0.2679, 0.6786, 0.2679, 0.6786, 0.3036, 0.6786, 0.3036, 0.7143, 0.2679, 0.7143, 0.3036, 0.5, 0.3393, 0.5, 0.3393, 0.5357, 0.3036, 0.5357, 0.3036, 0.5357, 0.3393, 0.5357, 0.3393, 0.5714, 0.3036, 0.5714, 0.3036, 0.5714, 0.3393, 0.5714, 0.3393, 0.6071, 0.3036, 0.6071, 0.3036, 0.6071, 0.3393, 0.6071, 0.3393, 0.6429, 0.3036, 0.6429, 0.3036, 0.6429, 0.3393, 0.6429, 0.3393, 0.6786, 0.3036, 0.6786, 0.3036, 0.6786, 0.3393, 0.6786, 0.3393, 0.7143, 0.3036, 0.7143, 0.3393, 0.5, 0.375, 0.5, 0.375, 0.5357, 0.3393, 0.5357, 0.3393, 0.5357, 0.375, 0.5357, 0.375, 0.5714, 0.3393, 0.5714, 0.3393, 0.5714, 0.375, 0.5714, 0.375, 0.6071, 0.3393, 0.6071, 0.3393, 0.6071, 0.375, 0.6071, 0.375, 0.6429, 0.3393, 0.6429, 0.3393, 0.6429, 0.375, 0.6429, 0.375, 0.6786, 0.3393, 0.6786, 0.3393, 0.6786, 0.375, 0.6786, 0.375, 0.7143, 0.3393, 0.7143])
me_cube.materials.append(mat_material)
me_cube.use_mirror_vertex_groups = False
me_cube.update()
me_cube_001 = bpy.data.meshes.new('Cube.001')
me_cube_001.from_pydata([(-1.5, -1.0, -1.0), (-1.5, -1.0, 1.0), (-1.5, 1.0, -1.0), (-1.5, 1.0, 1.0), (1.5, -1.0, -1.0), (1.5, -1.0, -0.5), (1.5, 1.0, -1.0), (1.5, 1.0, -0.5), (-1.5, 0.7143, -1.0), (-1.5, 0.4286, -1.0), (-1.5, 0.1429, -1.0), (-1.5, -0.1429, -1.0), (-1.5, -0.4286, -1.0), (-1.5, -0.7143, -1.0), (1.071, 1.0, -1.0), (0.6429, 1.0, -0.5), (0.2143, 1.0, -0.5), (-0.2143, 1.0, -0.5), (-0.6429, 1.0, -0.5), (-1.071, 1.0, -1.0), (1.5, -0.7143, -1.0), (1.5, -0.4286, -1.0), (1.5, -0.1429, -1.0), (1.5, 0.1429, -1.0), (1.5, 0.4286, -1.0), (1.5, 0.7143, -1.0), (-1.071, -1.0, -1.0), (-0.6429, -1.0, -0.5), (-0.2143, -1.0, -0.5), (0.2143, -1.0, -0.5), (0.6429, -1.0, -0.5), (1.071, -1.0, -1.0), (-1.071, 0.7143, -1.0), (-1.071, 0.4286, -1.0), (-1.071, 0.1429, -1.0), (-1.071, -0.1429, -1.0), (-1.071, -0.4286, -1.0), (-1.071, -0.7143, -1.0), (-0.6429, 0.7143, -0.5), (-0.6429, 0.4286, -0.5), (-0.6429, 0.1429, -0.5), (-0.6429, -0.1429, -0.5), (-0.6429, -0.4286, -0.5), (-0.6429, -0.7143, -0.5), (-0.2143, 0.7143, -0.5), (-0.2143, 0.4286, -0.5), (-0.2143, 0.1429, -0.5), (-0.2143, -0.1429, -0.5), (-0.2143, -0.4286, -0.5), (-0.2143, -0.7143, -0.5), (0.2143, 0.7143, -0.5), (0.2143, 0.4286, -0.5), (0.2143, 0.1429, -0.5), (0.2143, -0.1429, -0.5), (0.2143, -0.4286, -0.5), (0.2143, -0.7143, -0.5), (0.6429, 0.7143, -0.5), (0.6429, 0.4286, -0.5), (0.6429, 0.1429, -0.5), (0.6429, -0.1429, -0.5), (0.6429, -0.4286, -0.5), (0.6429, -0.7143, -0.5), (1.071, 0.7143, -1.0), (1.071, 0.4286, -1.0), (1.071, 0.1429, -1.0), (1.071, -0.1429, -1.0), (1.071, -0.4286, -1.0), (1.071, -0.7143, -1.0), (-1.5, -0.7143, 1.0), (-1.5, -0.4286, 1.0), (-1.5, -0.1429, 1.0), (-1.5, 0.1429, 1.0), (-1.5, 0.4286, 1.0), (-1.5, 0.7143, 1.0), (-1.071, 1.0, 1.0), (-0.6429, 1.0, 1.0), (-0.2143, 1.0, 1.0), (0.2143, 1.0, 1.0), (0.7554, 1.0, 0.75), (1.184, 1.0, 0.35), (1.5, 0.7143, -0.5), (1.5, 0.4286, -0.5), (1.5, 0.1429, -0.5), (1.5, -0.1429, -0.5), (1.5, -0.4286, -0.5), (1.5, -0.7143, -0.5), (1.184, -1.0, 0.35), (0.7554, -1.0, 0.75), (0.2143, -1.0, 1.0), (-0.2143, -1.0, 1.0), (-0.6429, -1.0, 1.0), (-1.071, -1.0, 1.0), (1.184, 0.7143, 0.35), (1.184, 0.4286, 0.35), (1.184, 0.1429, 0.35), (1.184, -0.1429, 0.35), (1.184, -0.4286, 0.35), (1.184, -0.7143, 0.35), (0.7554, 0.7143, 0.75), (0.7554, 0.4286, 0.75), (0.7554, 0.1429, 0.75), (0.7554, -0.1429, 0.75), (0.7554, -0.4286, 0.75), (0.7554, -0.7143, 0.75), (0.2143, 0.7143, 1.0), (0.2143, 0.4286, 1.0), (0.2143, 0.1429, 1.0), (0.2143, -0.1429, 1.0), (0.2143, -0.4286, 1.0), (0.2143, -0.7143, 1.0), (-0.2143, 0.7143, 1.0), (-0.2143, 0.4286, 1.0), (-0.2143, 0.1429, 1.0), (-0.2143, -0.1429, 1.0), (-0.2143, -0.4286, 1.0), (-0.2143, -0.7143, 1.0), (-0.6429, 0.7143, 1.0), (-0.6429, 0.4286, 1.0), (-0.6429, 0.1429, 1.0), (-0.6429, -0.1429, 1.0), (-0.6429, -0.4286, 1.0), (-0.6429, -0.7143, 1.0), (-1.071, 0.7143, 1.0), (-1.071, 0.4286, 1.0), (-1.071, 0.1429, 1.0), (-1.071, -0.1429, 1.0), (-1.071, -0.4286, 1.0), (-1.071, -0.7143, 1.0)], [], [(0, 1, 68, 69, 70, 71, 72, 73, 3, 2, 8, 9, 10, 11, 12, 13), (2, 3, 74, 75, 76, 77, 78, 79, 7, 6, 14, 15, 16, 17, 18, 19), (6, 7, 80, 81, 82, 83, 84, 85, 5, 4, 20, 21, 22, 23, 24, 25), (4, 5, 86, 87, 88, 89, 90, 91, 1, 0, 26, 27, 28, 29, 30, 31), (67, 20, 4, 31), (127, 68, 1, 91), (13, 37, 26, 0), (37, 43, 27, 26), (43, 49, 28, 27), (49, 55, 29, 28), (55, 61, 30, 29), (61, 67, 31, 30), (2, 19, 32, 8), (8, 32, 33, 9), (9, 33, 34, 10), (10, 34, 35, 11), (11, 35, 36, 12), (12, 36, 37, 13), (19, 18, 38, 32), (32, 38, 39, 33), (33, 39, 40, 34), (34, 40, 41, 35), (35, 41, 42, 36), (36, 42, 43, 37), (18, 17, 44, 38), (38, 44, 45, 39), (39, 45, 46, 40), (40, 46, 47, 41), (41, 47, 48, 42), (42, 48, 49, 43), (17, 16, 50, 44), (44, 50, 51, 45), (45, 51, 52, 46), (46, 52, 53, 47), (47, 53, 54, 48), (48, 54, 55, 49), (16, 15, 56, 50), (50, 56, 57, 51), (51, 57, 58, 52), (52, 58, 59, 53), (53, 59, 60, 54), (54, 60, 61, 55), (15, 14, 62, 56), (56, 62, 63, 57), (57, 63, 64, 58), (58, 64, 65, 59), (59, 65, 66, 60), (60, 66, 67, 61), (14, 6, 25, 62), (62, 25, 24, 63), (63, 24, 23, 64), (64, 23, 22, 65), (65, 22, 21, 66), (66, 21, 20, 67), (85, 97, 86, 5), (97, 103, 87, 86), (103, 109, 88, 87), (109, 115, 89, 88), (115, 121, 90, 89), (121, 127, 91, 90), (7, 79, 92, 80), (80, 92, 93, 81), (81, 93, 94, 82), (82, 94, 95, 83), (83, 95, 96, 84), (84, 96, 97, 85), (79, 78, 98, 92), (92, 98, 99, 93), (93, 99, 100, 94), (94, 100, 101, 95), (95, 101, 102, 96), (96, 102, 103, 97), (78, 77, 104, 98), (98, 104, 105, 99), (99, 105, 106, 100), (100, 106, 107, 101), (101, 107, 108, 102), (102, 108, 109, 103), (77, 76, 110, 104), (104, 110, 111, 105), (105, 111, 112, 106), (106, 112, 113, 107), (107, 113, 114, 108), (108, 114, 115, 109), (76, 75, 116, 110), (110, 116, 117, 111), (111, 117, 118, 112), (112, 118, 119, 113), (113, 119, 120, 114), (114, 120, 121, 115), (75, 74, 122, 116), (116, 122, 123, 117), (117, 123, 124, 118), (118, 124, 125, 119), (119, 125, 126, 120), (120, 126, 127, 121), (74, 3, 73, 122), (122, 73, 72, 123), (123, 72, 71, 124), (124, 71, 70, 125), (125, 70, 69, 126), (126, 69, 68, 127)])
_uv = me_cube_001.uv_layers.new(name='UVMap')
_uv.uv.foreach_set('vector', [0.375, 0.0, 0.625, 0.0, 0.625, 0.03571, 0.625, 0.07143, 0.625, 0.1071, 0.625, 0.1429, 0.625, 0.1786, 0.625, 0.2143, 0.625, 0.25, 0.375, 0.25, 0.375, 0.2143, 0.375, 0.1786, 0.375, 0.1429, 0.375, 0.1071, 0.375, 0.07143, 0.375, 0.03571, 0.375, 0.25, 0.625, 0.25, 0.625, 0.2857, 0.625, 0.3214, 0.625, 0.3571, 0.625, 0.3929, 0.625, 0.4286, 0.625, 0.4643, 0.625, 0.5, 0.375, 0.5, 0.375, 0.4643, 0.375, 0.4286, 0.375, 0.3929, 0.375, 0.3571, 0.375, 0.3214, 0.375, 0.2857, 0.375, 0.5, 0.625, 0.5, 0.625, 0.5357, 0.625, 0.5714, 0.625, 0.6071, 0.625, 0.6429, 0.625, 0.6786, 0.625, 0.7143, 0.625, 0.75, 0.375, 0.75, 0.375, 0.7143, 0.375, 0.6786, 0.375, 0.6429, 0.375, 0.6071, 0.375, 0.5714, 0.375, 0.5357, 0.375, 0.75, 0.625, 0.75, 0.625, 0.7857, 0.625, 0.8214, 0.625, 0.8571, 0.625, 0.8929, 0.625, 0.9286, 0.625, 0.9643, 0.625, 1.0, 0.375, 1.0, 0.375, 0.9643, 0.375, 0.9286, 0.375, 0.8929, 0.375, 0.8571, 0.375, 0.8214, 0.375, 0.7857, 0.3393, 0.7143, 0.375, 0.7143, 0.375, 0.75, 0.3393, 0.75, 0.8393, 0.7143, 0.875, 0.7143, 0.875, 0.75, 0.8393, 0.75, 0.125, 0.7143, 0.1607, 0.7143, 0.1607, 0.75, 0.125, 0.75, 0.1607, 0.7143, 0.1964, 0.7143, 0.1964, 0.75, 0.1607, 0.75, 0.1964, 0.7143, 0.2321, 0.7143, 0.2321, 0.75, 0.1964, 0.75, 0.2321, 0.7143, 0.2679, 0.7143, 0.2679, 0.75, 0.2321, 0.75, 0.2679, 0.7143, 0.3036, 0.7143, 0.3036, 0.75, 0.2679, 0.75, 0.3036, 0.7143, 0.3393, 0.7143, 0.3393, 0.75, 0.3036, 0.75, 0.125, 0.5, 0.1607, 0.5, 0.1607, 0.5357, 0.125, 0.5357, 0.125, 0.5357, 0.1607, 0.5357, 0.1607, 0.5714, 0.125, 0.5714, 0.125, 0.5714, 0.1607, 0.5714, 0.1607, 0.6071, 0.125, 0.6071, 0.125, 0.6071, 0.1607, 0.6071, 0.1607, 0.6429, 0.125, 0.6429, 0.125, 0.6429, 0.1607, 0.6429, 0.1607, 0.6786, 0.125, 0.6786, 0.125, 0.6786, 0.1607, 0.6786, 0.1607, 0.7143, 0.125, 0.7143, 0.1607, 0.5, 0.1964, 0.5, 0.1964, 0.5357, 0.1607, 0.5357, 0.1607, 0.5357, 0.1964, 0.5357, 0.1964, 0.5714, 0.1607, 0.5714, 0.1607, 0.5714, 0.1964, 0.5714, 0.1964, 0.6071, 0.1607, 0.6071, 0.1607, 0.6071, 0.1964, 0.6071, 0.1964, 0.6429, 0.1607, 0.6429, 0.1607, 0.6429, 0.1964, 0.6429, 0.1964, 0.6786, 0.1607, 0.6786, 0.1607, 0.6786, 0.1964, 0.6786, 0.1964, 0.7143, 0.1607, 0.7143, 0.1964, 0.5, 0.2321, 0.5, 0.2321, 0.5357, 0.1964, 0.5357, 0.1964, 0.5357, 0.2321, 0.5357, 0.2321, 0.5714, 0.1964, 0.5714, 0.1964, 0.5714, 0.2321, 0.5714, 0.2321, 0.6071, 0.1964, 0.6071, 0.1964, 0.6071, 0.2321, 0.6071, 0.2321, 0.6429, 0.1964, 0.6429, 0.1964, 0.6429, 0.2321, 0.6429, 0.2321, 0.6786, 0.1964, 0.6786, 0.1964, 0.6786, 0.2321, 0.6786, 0.2321, 0.7143, 0.1964, 0.7143, 0.2321, 0.5, 0.2679, 0.5, 0.2679, 0.5357, 0.2321, 0.5357, 0.2321, 0.5357, 0.2679, 0.5357, 0.2679, 0.5714, 0.2321, 0.5714, 0.2321, 0.5714, 0.2679, 0.5714, 0.2679, 0.6071, 0.2321, 0.6071, 0.2321, 0.6071, 0.2679, 0.6071, 0.2679, 0.6429, 0.2321, 0.6429, 0.2321, 0.6429, 0.2679, 0.6429, 0.2679, 0.6786, 0.2321, 0.6786, 0.2321, 0.6786, 0.2679, 0.6786, 0.2679, 0.7143, 0.2321, 0.7143, 0.2679, 0.5, 0.3036, 0.5, 0.3036, 0.5357, 0.2679, 0.5357, 0.2679, 0.5357, 0.3036, 0.5357, 0.3036, 0.5714, 0.2679, 0.5714, 0.2679, 0.5714, 0.3036, 0.5714, 0.3036, 0.6071, 0.2679, 0.6071, 0.2679, 0.6071, 0.3036, 0.6071, 0.3036, 0.6429, 0.2679, 0.6429, 0.2679, 0.6429, 0.3036, 0.6429, 0.3036, 0.6786, 0.2679, 0.6786, 0.2679, 0.6786, 0.3036, 0.6786, 0.3036, 0.7143, 0.2679, 0.7143, 0.3036, 0.5, 0.3393, 0.5, 0.3393, 0.5357, 0.3036, 0.5357, 0.3036, 0.5357, 0.3393, 0.5357, 0.3393, 0.5714, 0.3036, 0.5714, 0.3036, 0.5714, 0.3393, 0.5714, 0.3393, 0.6071, 0.3036, 0.6071, 0.3036, 0.6071, 0.3393, 0.6071, 0.3393, 0.6429, 0.3036, 0.6429, 0.3036, 0.6429, 0.3393, 0.6429, 0.3393, 0.6786, 0.3036, 0.6786, 0.3036, 0.6786, 0.3393, 0.6786, 0.3393, 0.7143, 0.3036, 0.7143, 0.3393, 0.5, 0.375, 0.5, 0.375, 0.5357, 0.3393, 0.5357, 0.3393, 0.5357, 0.375, 0.5357, 0.375, 0.5714, 0.3393, 0.5714, 0.3393, 0.5714, 0.375, 0.5714, 0.375, 0.6071, 0.3393, 0.6071, 0.3393, 0.6071, 0.375, 0.6071, 0.375, 0.6429, 0.3393, 0.6429, 0.3393, 0.6429, 0.375, 0.6429, 0.375, 0.6786, 0.3393, 0.6786, 0.3393, 0.6786, 0.375, 0.6786, 0.375, 0.7143, 0.3393, 0.7143, 0.625, 0.7143, 0.6607, 0.7143, 0.6607, 0.75, 0.625, 0.75, 0.6607, 0.7143, 0.6964, 0.7143, 0.6964, 0.75, 0.6607, 0.75, 0.6964, 0.7143, 0.7321, 0.7143, 0.7321, 0.75, 0.6964, 0.75, 0.7321, 0.7143, 0.7679, 0.7143, 0.7679, 0.75, 0.7321, 0.75, 0.7679, 0.7143, 0.8036, 0.7143, 0.8036, 0.75, 0.7679, 0.75, 0.8036, 0.7143, 0.8393, 0.7143, 0.8393, 0.75, 0.8036, 0.75, 0.625, 0.5, 0.6607, 0.5, 0.6607, 0.5357, 0.625, 0.5357, 0.625, 0.5357, 0.6607, 0.5357, 0.6607, 0.5714, 0.625, 0.5714, 0.625, 0.5714, 0.6607, 0.5714, 0.6607, 0.6071, 0.625, 0.6071, 0.625, 0.6071, 0.6607, 0.6071, 0.6607, 0.6429, 0.625, 0.6429, 0.625, 0.6429, 0.6607, 0.6429, 0.6607, 0.6786, 0.625, 0.6786, 0.625, 0.6786, 0.6607, 0.6786, 0.6607, 0.7143, 0.625, 0.7143, 0.6607, 0.5, 0.6964, 0.5, 0.6964, 0.5357, 0.6607, 0.5357, 0.6607, 0.5357, 0.6964, 0.5357, 0.6964, 0.5714, 0.6607, 0.5714, 0.6607, 0.5714, 0.6964, 0.5714, 0.6964, 0.6071, 0.6607, 0.6071, 0.6607, 0.6071, 0.6964, 0.6071, 0.6964, 0.6429, 0.6607, 0.6429, 0.6607, 0.6429, 0.6964, 0.6429, 0.6964, 0.6786, 0.6607, 0.6786, 0.6607, 0.6786, 0.6964, 0.6786, 0.6964, 0.7143, 0.6607, 0.7143, 0.6964, 0.5, 0.7321, 0.5, 0.7321, 0.5357, 0.6964, 0.5357, 0.6964, 0.5357, 0.7321, 0.5357, 0.7321, 0.5714, 0.6964, 0.5714, 0.6964, 0.5714, 0.7321, 0.5714, 0.7321, 0.6071, 0.6964, 0.6071, 0.6964, 0.6071, 0.7321, 0.6071, 0.7321, 0.6429, 0.6964, 0.6429, 0.6964, 0.6429, 0.7321, 0.6429, 0.7321, 0.6786, 0.6964, 0.6786, 0.6964, 0.6786, 0.7321, 0.6786, 0.7321, 0.7143, 0.6964, 0.7143, 0.7321, 0.5, 0.7679, 0.5, 0.7679, 0.5357, 0.7321, 0.5357, 0.7321, 0.5357, 0.7679, 0.5357, 0.7679, 0.5714, 0.7321, 0.5714, 0.7321, 0.5714, 0.7679, 0.5714, 0.7679, 0.6071, 0.7321, 0.6071, 0.7321, 0.6071, 0.7679, 0.6071, 0.7679, 0.6429, 0.7321, 0.6429, 0.7321, 0.6429, 0.7679, 0.6429, 0.7679, 0.6786, 0.7321, 0.6786, 0.7321, 0.6786, 0.7679, 0.6786, 0.7679, 0.7143, 0.7321, 0.7143, 0.7679, 0.5, 0.8036, 0.5, 0.8036, 0.5357, 0.7679, 0.5357, 0.7679, 0.5357, 0.8036, 0.5357, 0.8036, 0.5714, 0.7679, 0.5714, 0.7679, 0.5714, 0.8036, 0.5714, 0.8036, 0.6071, 0.7679, 0.6071, 0.7679, 0.6071, 0.8036, 0.6071, 0.8036, 0.6429, 0.7679, 0.6429, 0.7679, 0.6429, 0.8036, 0.6429, 0.8036, 0.6786, 0.7679, 0.6786, 0.7679, 0.6786, 0.8036, 0.6786, 0.8036, 0.7143, 0.7679, 0.7143, 0.8036, 0.5, 0.8393, 0.5, 0.8393, 0.5357, 0.8036, 0.5357, 0.8036, 0.5357, 0.8393, 0.5357, 0.8393, 0.5714, 0.8036, 0.5714, 0.8036, 0.5714, 0.8393, 0.5714, 0.8393, 0.6071, 0.8036, 0.6071, 0.8036, 0.6071, 0.8393, 0.6071, 0.8393, 0.6429, 0.8036, 0.6429, 0.8036, 0.6429, 0.8393, 0.6429, 0.8393, 0.6786, 0.8036, 0.6786, 0.8036, 0.6786, 0.8393, 0.6786, 0.8393, 0.7143, 0.8036, 0.7143, 0.8393, 0.5, 0.875, 0.5, 0.875, 0.5357, 0.8393, 0.5357, 0.8393, 0.5357, 0.875, 0.5357, 0.875, 0.5714, 0.8393, 0.5714, 0.8393, 0.5714, 0.875, 0.5714, 0.875, 0.6071, 0.8393, 0.6071, 0.8393, 0.6071, 0.875, 0.6071, 0.875, 0.6429, 0.8393, 0.6429, 0.8393, 0.6429, 0.875, 0.6429, 0.875, 0.6786, 0.8393, 0.6786, 0.8393, 0.6786, 0.875, 0.6786, 0.875, 0.7143, 0.8393, 0.7143])
me_cube_001.update()
me_cube_003 = bpy.data.meshes.new('Cube.003')
me_cube_003.from_pydata([(-1.5, 1.0, 1.0), (-1.5, 1.0, -1.0), (-1.5, -1.0, 1.0), (-1.5, -1.0, -1.0), (1.5, 1.0, 1.0), (1.5, 1.0, 0.5), (1.5, -1.0, 1.0), (1.5, -1.0, 0.5), (-1.5, -0.7143, 1.0), (-1.5, -0.4286, 1.0), (-1.5, -0.1429, 1.0), (-1.5, 0.1429, 1.0), (-1.5, 0.4286, 1.0), (-1.5, 0.7143, 1.0), (1.071, -1.0, 1.0), (0.6429, -1.0, 0.5), (0.2143, -1.0, 0.5), (-0.2143, -1.0, 0.5), (-0.6429, -1.0, 0.5), (-1.071, -1.0, 1.0), (1.5, 0.7143, 1.0), (1.5, 0.4286, 1.0), (1.5, 0.1429, 1.0), (1.5, -0.1429, 1.0), (1.5, -0.4286, 1.0), (1.5, -0.7143, 1.0), (-1.071, 1.0, 1.0), (-0.6429, 1.0, 0.5), (-0.2143, 1.0, 0.5), (0.2143, 1.0, 0.5), (0.6429, 1.0, 0.5), (1.071, 1.0, 1.0), (-1.071, -0.7143, 1.0), (-1.071, -0.4286, 1.0), (-1.071, -0.1429, 1.0), (-1.071, 0.1429, 1.0), (-1.071, 0.4286, 1.0), (-1.071, 0.7143, 1.0), (-0.6429, -0.7143, 0.5), (-0.6429, -0.4286, 0.5), (-0.6429, -0.1429, 0.5), (-0.6429, 0.1429, 0.5), (-0.6429, 0.4286, 0.5), (-0.6429, 0.7143, 0.5), (-0.2143, -0.7143, 0.5), (-0.2143, -0.4286, 0.5), (-0.2143, -0.1429, 0.5), (-0.2143, 0.1429, 0.5), (-0.2143, 0.4286, 0.5), (-0.2143, 0.7143, 0.5), (0.2143, -0.7143, 0.5), (0.2143, -0.4286, 0.5), (0.2143, -0.1429, 0.5), (0.2143, 0.1429, 0.5), (0.2143, 0.4286, 0.5), (0.2143, 0.7143, 0.5), (0.6429, -0.7143, 0.5), (0.6429, -0.4286, 0.5), (0.6429, -0.1429, 0.5), (0.6429, 0.1429, 0.5), (0.6429, 0.4286, 0.5), (0.6429, 0.7143, 0.5), (1.071, -0.7143, 1.0), (1.071, -0.4286, 1.0), (1.071, -0.1429, 1.0), (1.071, 0.1429, 1.0), (1.071, 0.4286, 1.0), (1.071, 0.7143, 1.0), (-1.5, 0.7143, -1.0), (-1.5, 0.4286, -1.0), (-1.5, 0.1429, -1.0), (-1.5, -0.1429, -1.0), (-1.5, -0.4286, -1.0), (-1.5, -0.7143, -1.0), (-1.071, -1.0, -1.0), (-0.6429, -1.0, -1.0), (-0.2143, -1.0, -1.0), (0.2143, -1.0, -1.0), (0.7554, -1.0, -0.75), (1.184, -1.0, -0.35), (1.5, -0.7143, 0.5), (1.5, -0.4286, 0.5), (1.5, -0.1429, 0.5), (1.5, 0.1429, 0.5), (1.5, 0.4286, 0.5), (1.5, 0.7143, 0.5), (1.184, 1.0, -0.35), (0.7554, 1.0, -0.75), (0.2143, 1.0, -1.0), (-0.2143, 1.0, -1.0), (-0.6429, 1.0, -1.0), (-1.071, 1.0, -1.0), (1.184, -0.7143, -0.35), (1.184, -0.4286, -0.35), (1.184, -0.1429, -0.35), (1.184, 0.1429, -0.35), (1.184, 0.4286, -0.35), (1.184, 0.7143, -0.35), (0.7554, -0.7143, -0.75), (0.7554, -0.4286, -0.75), (0.7554, -0.1429, -0.75), (0.7554, 0.1429, -0.75), (0.7554, 0.4286, -0.75), (0.7554, 0.7143, -0.75), (0.2143, -0.7143, -1.0), (0.2143, -0.4286, -1.0), (0.2143, -0.1429, -1.0), (0.2143, 0.1429, -1.0), (0.2143, 0.4286, -1.0), (0.2143, 0.7143, -1.0), (-0.2143, -0.7143, -1.0), (-0.2143, -0.4286, -1.0), (-0.2143, -0.1429, -1.0), (-0.2143, 0.1429, -1.0), (-0.2143, 0.4286, -1.0), (-0.2143, 0.7143, -1.0), (-0.6429, -0.7143, -1.0), (-0.6429, -0.4286, -1.0), (-0.6429, -0.1429, -1.0), (-0.6429, 0.1429, -1.0), (-0.6429, 0.4286, -1.0), (-0.6429, 0.7143, -1.0), (-1.071, -0.7143, -1.0), (-1.071, -0.4286, -1.0), (-1.071, -0.1429, -1.0), (-1.071, 0.1429, -1.0), (-1.071, 0.4286, -1.0), (-1.071, 0.7143, -1.0)], [], [(0, 1, 68, 69, 70, 71, 72, 73, 3, 2, 8, 9, 10, 11, 12, 13), (2, 3, 74, 75, 76, 77, 78, 79, 7, 6, 14, 15, 16, 17, 18, 19), (6, 7, 80, 81, 82, 83, 84, 85, 5, 4, 20, 21, 22, 23, 24, 25), (4, 5, 86, 87, 88, 89, 90, 91, 1, 0, 26, 27, 28, 29, 30, 31), (67, 20, 4, 31), (127, 68, 1, 91), (13, 37, 26, 0), (37, 43, 27, 26), (43, 49, 28, 27), (49, 55, 29, 28), (55, 61, 30, 29), (61, 67, 31, 30), (2, 19, 32, 8), (8, 32, 33, 9), (9, 33, 34, 10), (10, 34, 35, 11), (11, 35, 36, 12), (12, 36, 37, 13), (19, 18, 38, 32), (32, 38, 39, 33), (33, 39, 40, 34), (34, 40, 41, 35), (35, 41, 42, 36), (36, 42, 43, 37), (18, 17, 44, 38), (38, 44, 45, 39), (39, 45, 46, 40), (40, 46, 47, 41), (41, 47, 48, 42), (42, 48, 49, 43), (17, 16, 50, 44), (44, 50, 51, 45), (45, 51, 52, 46), (46, 52, 53, 47), (47, 53, 54, 48), (48, 54, 55, 49), (16, 15, 56, 50), (50, 56, 57, 51), (51, 57, 58, 52), (52, 58, 59, 53), (53, 59, 60, 54), (54, 60, 61, 55), (15, 14, 62, 56), (56, 62, 63, 57), (57, 63, 64, 58), (58, 64, 65, 59), (59, 65, 66, 60), (60, 66, 67, 61), (14, 6, 25, 62), (62, 25, 24, 63), (63, 24, 23, 64), (64, 23, 22, 65), (65, 22, 21, 66), (66, 21, 20, 67), (85, 97, 86, 5), (97, 103, 87, 86), (103, 109, 88, 87), (109, 115, 89, 88), (115, 121, 90, 89), (121, 127, 91, 90), (7, 79, 92, 80), (80, 92, 93, 81), (81, 93, 94, 82), (82, 94, 95, 83), (83, 95, 96, 84), (84, 96, 97, 85), (79, 78, 98, 92), (92, 98, 99, 93), (93, 99, 100, 94), (94, 100, 101, 95), (95, 101, 102, 96), (96, 102, 103, 97), (78, 77, 104, 98), (98, 104, 105, 99), (99, 105, 106, 100), (100, 106, 107, 101), (101, 107, 108, 102), (102, 108, 109, 103), (77, 76, 110, 104), (104, 110, 111, 105), (105, 111, 112, 106), (106, 112, 113, 107), (107, 113, 114, 108), (108, 114, 115, 109), (76, 75, 116, 110), (110, 116, 117, 111), (111, 117, 118, 112), (112, 118, 119, 113), (113, 119, 120, 114), (114, 120, 121, 115), (75, 74, 122, 116), (116, 122, 123, 117), (117, 123, 124, 118), (118, 124, 125, 119), (119, 125, 126, 120), (120, 126, 127, 121), (74, 3, 73, 122), (122, 73, 72, 123), (123, 72, 71, 124), (124, 71, 70, 125), (125, 70, 69, 126), (126, 69, 68, 127)])
_uv = me_cube_003.uv_layers.new(name='UVMap')
_uv.uv.foreach_set('vector', [0.375, 0.0, 0.625, 0.0, 0.625, 0.03571, 0.625, 0.07143, 0.625, 0.1071, 0.625, 0.1429, 0.625, 0.1786, 0.625, 0.2143, 0.625, 0.25, 0.375, 0.25, 0.375, 0.2143, 0.375, 0.1786, 0.375, 0.1429, 0.375, 0.1071, 0.375, 0.07143, 0.375, 0.03571, 0.375, 0.25, 0.625, 0.25, 0.625, 0.2857, 0.625, 0.3214, 0.625, 0.3571, 0.625, 0.3929, 0.625, 0.4286, 0.625, 0.4643, 0.625, 0.5, 0.375, 0.5, 0.375, 0.4643, 0.375, 0.4286, 0.375, 0.3929, 0.375, 0.3571, 0.375, 0.3214, 0.375, 0.2857, 0.375, 0.5, 0.625, 0.5, 0.625, 0.5357, 0.625, 0.5714, 0.625, 0.6071, 0.625, 0.6429, 0.625, 0.6786, 0.625, 0.7143, 0.625, 0.75, 0.375, 0.75, 0.375, 0.7143, 0.375, 0.6786, 0.375, 0.6429, 0.375, 0.6071, 0.375, 0.5714, 0.375, 0.5357, 0.375, 0.75, 0.625, 0.75, 0.625, 0.7857, 0.625, 0.8214, 0.625, 0.8571, 0.625, 0.8929, 0.625, 0.9286, 0.625, 0.9643, 0.625, 1.0, 0.375, 1.0, 0.375, 0.9643, 0.375, 0.9286, 0.375, 0.8929, 0.375, 0.8571, 0.375, 0.8214, 0.375, 0.7857, 0.3393, 0.7143, 0.375, 0.7143, 0.375, 0.75, 0.3393, 0.75, 0.8393, 0.7143, 0.875, 0.7143, 0.875, 0.75, 0.8393, 0.75, 0.125, 0.7143, 0.1607, 0.7143, 0.1607, 0.75, 0.125, 0.75, 0.1607, 0.7143, 0.1964, 0.7143, 0.1964, 0.75, 0.1607, 0.75, 0.1964, 0.7143, 0.2321, 0.7143, 0.2321, 0.75, 0.1964, 0.75, 0.2321, 0.7143, 0.2679, 0.7143, 0.2679, 0.75, 0.2321, 0.75, 0.2679, 0.7143, 0.3036, 0.7143, 0.3036, 0.75, 0.2679, 0.75, 0.3036, 0.7143, 0.3393, 0.7143, 0.3393, 0.75, 0.3036, 0.75, 0.125, 0.5, 0.1607, 0.5, 0.1607, 0.5357, 0.125, 0.5357, 0.125, 0.5357, 0.1607, 0.5357, 0.1607, 0.5714, 0.125, 0.5714, 0.125, 0.5714, 0.1607, 0.5714, 0.1607, 0.6071, 0.125, 0.6071, 0.125, 0.6071, 0.1607, 0.6071, 0.1607, 0.6429, 0.125, 0.6429, 0.125, 0.6429, 0.1607, 0.6429, 0.1607, 0.6786, 0.125, 0.6786, 0.125, 0.6786, 0.1607, 0.6786, 0.1607, 0.7143, 0.125, 0.7143, 0.1607, 0.5, 0.1964, 0.5, 0.1964, 0.5357, 0.1607, 0.5357, 0.1607, 0.5357, 0.1964, 0.5357, 0.1964, 0.5714, 0.1607, 0.5714, 0.1607, 0.5714, 0.1964, 0.5714, 0.1964, 0.6071, 0.1607, 0.6071, 0.1607, 0.6071, 0.1964, 0.6071, 0.1964, 0.6429, 0.1607, 0.6429, 0.1607, 0.6429, 0.1964, 0.6429, 0.1964, 0.6786, 0.1607, 0.6786, 0.1607, 0.6786, 0.1964, 0.6786, 0.1964, 0.7143, 0.1607, 0.7143, 0.1964, 0.5, 0.2321, 0.5, 0.2321, 0.5357, 0.1964, 0.5357, 0.1964, 0.5357, 0.2321, 0.5357, 0.2321, 0.5714, 0.1964, 0.5714, 0.1964, 0.5714, 0.2321, 0.5714, 0.2321, 0.6071, 0.1964, 0.6071, 0.1964, 0.6071, 0.2321, 0.6071, 0.2321, 0.6429, 0.1964, 0.6429, 0.1964, 0.6429, 0.2321, 0.6429, 0.2321, 0.6786, 0.1964, 0.6786, 0.1964, 0.6786, 0.2321, 0.6786, 0.2321, 0.7143, 0.1964, 0.7143, 0.2321, 0.5, 0.2679, 0.5, 0.2679, 0.5357, 0.2321, 0.5357, 0.2321, 0.5357, 0.2679, 0.5357, 0.2679, 0.5714, 0.2321, 0.5714, 0.2321, 0.5714, 0.2679, 0.5714, 0.2679, 0.6071, 0.2321, 0.6071, 0.2321, 0.6071, 0.2679, 0.6071, 0.2679, 0.6429, 0.2321, 0.6429, 0.2321, 0.6429, 0.2679, 0.6429, 0.2679, 0.6786, 0.2321, 0.6786, 0.2321, 0.6786, 0.2679, 0.6786, 0.2679, 0.7143, 0.2321, 0.7143, 0.2679, 0.5, 0.3036, 0.5, 0.3036, 0.5357, 0.2679, 0.5357, 0.2679, 0.5357, 0.3036, 0.5357, 0.3036, 0.5714, 0.2679, 0.5714, 0.2679, 0.5714, 0.3036, 0.5714, 0.3036, 0.6071, 0.2679, 0.6071, 0.2679, 0.6071, 0.3036, 0.6071, 0.3036, 0.6429, 0.2679, 0.6429, 0.2679, 0.6429, 0.3036, 0.6429, 0.3036, 0.6786, 0.2679, 0.6786, 0.2679, 0.6786, 0.3036, 0.6786, 0.3036, 0.7143, 0.2679, 0.7143, 0.3036, 0.5, 0.3393, 0.5, 0.3393, 0.5357, 0.3036, 0.5357, 0.3036, 0.5357, 0.3393, 0.5357, 0.3393, 0.5714, 0.3036, 0.5714, 0.3036, 0.5714, 0.3393, 0.5714, 0.3393, 0.6071, 0.3036, 0.6071, 0.3036, 0.6071, 0.3393, 0.6071, 0.3393, 0.6429, 0.3036, 0.6429, 0.3036, 0.6429, 0.3393, 0.6429, 0.3393, 0.6786, 0.3036, 0.6786, 0.3036, 0.6786, 0.3393, 0.6786, 0.3393, 0.7143, 0.3036, 0.7143, 0.3393, 0.5, 0.375, 0.5, 0.375, 0.5357, 0.3393, 0.5357, 0.3393, 0.5357, 0.375, 0.5357, 0.375, 0.5714, 0.3393, 0.5714, 0.3393, 0.5714, 0.375, 0.5714, 0.375, 0.6071, 0.3393, 0.6071, 0.3393, 0.6071, 0.375, 0.6071, 0.375, 0.6429, 0.3393, 0.6429, 0.3393, 0.6429, 0.375, 0.6429, 0.375, 0.6786, 0.3393, 0.6786, 0.3393, 0.6786, 0.375, 0.6786, 0.375, 0.7143, 0.3393, 0.7143, 0.625, 0.7143, 0.6607, 0.7143, 0.6607, 0.75, 0.625, 0.75, 0.6607, 0.7143, 0.6964, 0.7143, 0.6964, 0.75, 0.6607, 0.75, 0.6964, 0.7143, 0.7321, 0.7143, 0.7321, 0.75, 0.6964, 0.75, 0.7321, 0.7143, 0.7679, 0.7143, 0.7679, 0.75, 0.7321, 0.75, 0.7679, 0.7143, 0.8036, 0.7143, 0.8036, 0.75, 0.7679, 0.75, 0.8036, 0.7143, 0.8393, 0.7143, 0.8393, 0.75, 0.8036, 0.75, 0.625, 0.5, 0.6607, 0.5, 0.6607, 0.5357, 0.625, 0.5357, 0.625, 0.5357, 0.6607, 0.5357, 0.6607, 0.5714, 0.625, 0.5714, 0.625, 0.5714, 0.6607, 0.5714, 0.6607, 0.6071, 0.625, 0.6071, 0.625, 0.6071, 0.6607, 0.6071, 0.6607, 0.6429, 0.625, 0.6429, 0.625, 0.6429, 0.6607, 0.6429, 0.6607, 0.6786, 0.625, 0.6786, 0.625, 0.6786, 0.6607, 0.6786, 0.6607, 0.7143, 0.625, 0.7143, 0.6607, 0.5, 0.6964, 0.5, 0.6964, 0.5357, 0.6607, 0.5357, 0.6607, 0.5357, 0.6964, 0.5357, 0.6964, 0.5714, 0.6607, 0.5714, 0.6607, 0.5714, 0.6964, 0.5714, 0.6964, 0.6071, 0.6607, 0.6071, 0.6607, 0.6071, 0.6964, 0.6071, 0.6964, 0.6429, 0.6607, 0.6429, 0.6607, 0.6429, 0.6964, 0.6429, 0.6964, 0.6786, 0.6607, 0.6786, 0.6607, 0.6786, 0.6964, 0.6786, 0.6964, 0.7143, 0.6607, 0.7143, 0.6964, 0.5, 0.7321, 0.5, 0.7321, 0.5357, 0.6964, 0.5357, 0.6964, 0.5357, 0.7321, 0.5357, 0.7321, 0.5714, 0.6964, 0.5714, 0.6964, 0.5714, 0.7321, 0.5714, 0.7321, 0.6071, 0.6964, 0.6071, 0.6964, 0.6071, 0.7321, 0.6071, 0.7321, 0.6429, 0.6964, 0.6429, 0.6964, 0.6429, 0.7321, 0.6429, 0.7321, 0.6786, 0.6964, 0.6786, 0.6964, 0.6786, 0.7321, 0.6786, 0.7321, 0.7143, 0.6964, 0.7143, 0.7321, 0.5, 0.7679, 0.5, 0.7679, 0.5357, 0.7321, 0.5357, 0.7321, 0.5357, 0.7679, 0.5357, 0.7679, 0.5714, 0.7321, 0.5714, 0.7321, 0.5714, 0.7679, 0.5714, 0.7679, 0.6071, 0.7321, 0.6071, 0.7321, 0.6071, 0.7679, 0.6071, 0.7679, 0.6429, 0.7321, 0.6429, 0.7321, 0.6429, 0.7679, 0.6429, 0.7679, 0.6786, 0.7321, 0.6786, 0.7321, 0.6786, 0.7679, 0.6786, 0.7679, 0.7143, 0.7321, 0.7143, 0.7679, 0.5, 0.8036, 0.5, 0.8036, 0.5357, 0.7679, 0.5357, 0.7679, 0.5357, 0.8036, 0.5357, 0.8036, 0.5714, 0.7679, 0.5714, 0.7679, 0.5714, 0.8036, 0.5714, 0.8036, 0.6071, 0.7679, 0.6071, 0.7679, 0.6071, 0.8036, 0.6071, 0.8036, 0.6429, 0.7679, 0.6429, 0.7679, 0.6429, 0.8036, 0.6429, 0.8036, 0.6786, 0.7679, 0.6786, 0.7679, 0.6786, 0.8036, 0.6786, 0.8036, 0.7143, 0.7679, 0.7143, 0.8036, 0.5, 0.8393, 0.5, 0.8393, 0.5357, 0.8036, 0.5357, 0.8036, 0.5357, 0.8393, 0.5357, 0.8393, 0.5714, 0.8036, 0.5714, 0.8036, 0.5714, 0.8393, 0.5714, 0.8393, 0.6071, 0.8036, 0.6071, 0.8036, 0.6071, 0.8393, 0.6071, 0.8393, 0.6429, 0.8036, 0.6429, 0.8036, 0.6429, 0.8393, 0.6429, 0.8393, 0.6786, 0.8036, 0.6786, 0.8036, 0.6786, 0.8393, 0.6786, 0.8393, 0.7143, 0.8036, 0.7143, 0.8393, 0.5, 0.875, 0.5, 0.875, 0.5357, 0.8393, 0.5357, 0.8393, 0.5357, 0.875, 0.5357, 0.875, 0.5714, 0.8393, 0.5714, 0.8393, 0.5714, 0.875, 0.5714, 0.875, 0.6071, 0.8393, 0.6071, 0.8393, 0.6071, 0.875, 0.6071, 0.875, 0.6429, 0.8393, 0.6429, 0.8393, 0.6429, 0.875, 0.6429, 0.875, 0.6786, 0.8393, 0.6786, 0.8393, 0.6786, 0.875, 0.6786, 0.875, 0.7143, 0.8393, 0.7143])
me_cube_003.update()
me_cylinder_001 = bpy.data.meshes.new('Cylinder.001')
me_cylinder_001.from_pydata([(-0.25, -0.8, 4.868e-08), (0.25, -0.8, -4.868e-08), (-0.25, -0.7855, 0.1514), (0.25, -0.7855, 0.1514), (-0.25, -0.7427, 0.2973), (0.25, -0.7427, 0.2973), (-0.25, -0.673, 0.4325), (0.25, -0.673, 0.4325), (-0.25, -0.579, 0.5521), (0.25, -0.579, 0.5521), (-0.25, -0.464, 0.6517), (0.25, -0.464, 0.6517), (-0.25, -0.3323, 0.7277), (0.25, -0.3323, 0.7277), (-0.25, -0.1886, 0.7774), (0.25, -0.1886, 0.7774), (-0.25, -0.03807, 0.7991), (0.25, -0.03807, 0.7991), (-0.25, 0.1139, 0.7919), (0.25, 0.1139, 0.7919), (-0.25, 0.2617, 0.756), (0.25, 0.2617, 0.756), (-0.25, 0.4, 0.6928), (0.25, 0.4, 0.6928), (-0.25, 0.5239, 0.6046), (0.25, 0.5239, 0.6046), (-0.25, 0.6288, 0.4945), (0.25, 0.6288, 0.4945), (-0.25, 0.7111, 0.3666), (0.25, 0.7111, 0.3666), (-0.25, 0.7676, 0.2254), (0.25, 0.7676, 0.2254), (-0.25, 0.7964, 0.07604), (0.25, 0.7964, 0.07604), (-0.25, 0.7964, -0.07604), (0.25, 0.7964, -0.07604), (-0.25, 0.7676, -0.2254), (0.25, 0.7676, -0.2254), (-0.25, 0.7111, -0.3666), (0.25, 0.7111, -0.3666), (-0.25, 0.6288, -0.4945), (0.25, 0.6288, -0.4945), (-0.25, 0.5239, -0.6046), (0.25, 0.5239, -0.6046), (-0.25, 0.4, -0.6928), (0.25, 0.4, -0.6928), (-0.25, 0.2617, -0.756), (0.25, 0.2617, -0.756), (-0.25, 0.1139, -0.7919), (0.25, 0.1139, -0.7919), (-0.25, -0.03807, -0.7991), (0.25, -0.03807, -0.7991), (-0.25, -0.1886, -0.7774), (0.25, -0.1886, -0.7774), (-0.25, -0.3323, -0.7277), (0.25, -0.3323, -0.7277), (-0.25, -0.464, -0.6517), (0.25, -0.464, -0.6517), (-0.25, -0.579, -0.5521), (0.25, -0.579, -0.5521), (-0.25, -0.673, -0.4325), (0.25, -0.673, -0.4325), (-0.25, -0.7427, -0.2973), (0.25, -0.7427, -0.2973), (-0.25, -0.7855, -0.1514), (0.25, -0.7855, -0.1514), (-0.25, -0.02855, 0.9989), (0.25, -0.02855, 0.9989), (-0.25, 0.1234, 0.9916), (0.25, 0.1234, 0.9916), (-0.25, 0.516, 0.8557), (0.25, 0.516, 0.8557), (-0.25, 0.6399, 0.7675), (0.25, 0.6399, 0.7675), (-0.25, 0.8967, 0.4409), (0.25, 0.8967, 0.4409), (-0.25, 0.9533, 0.2997), (0.25, 0.9533, 0.2997), (-0.25, 0.9928, -0.1139), (0.25, 0.9928, -0.1139), (-0.25, 0.964, -0.2632), (0.25, 0.964, -0.2632), (-0.25, 0.7736, -0.6325), (0.25, 0.7736, -0.6325), (-0.25, 0.6686, -0.7426), (0.25, 0.6686, -0.7426), (-0.25, 0.3088, -0.9504), (0.25, 0.3088, -0.9504), (-0.25, 0.161, -0.9862), (0.25, 0.161, -0.9862), (-0.25, -0.254, -0.9664), (0.25, -0.254, -0.9664), (-0.25, -0.3977, -0.9167), (0.25, -0.3977, -0.9167), (-0.25, -0.7362, -0.6757), (0.25, -0.7362, -0.6757), (-0.25, -0.8302, -0.5561), (0.25, -0.8302, -0.5561), (-0.25, -0.9991, -0.01901), (0.25, -0.9991, -0.01901), (-0.25, -0.9846, -0.1704), (0.25, -0.9846, -0.1704), (0.25, -0.8849, 0.3706), (-0.25, -0.8849, 0.3706), (-0.25, -0.8152, 0.5058), (0.25, -0.8152, 0.5058), (0.25, -0.544, 0.7902), (-0.25, -0.544, 0.7902), (-0.25, -0.4123, 0.8663), (0.25, -0.4123, 0.8663)], [], [(0, 1, 3, 2), (2, 3, 5, 4), (11, 13, 109, 106), (6, 7, 9, 8), (8, 9, 11, 10), (5, 7, 105, 102), (12, 13, 15, 14), (14, 15, 17, 16), (17, 19, 69, 67), (18, 19, 21, 20), (20, 21, 23, 22), (25, 24, 72, 73), (24, 25, 27, 26), (26, 27, 29, 28), (31, 30, 76, 77), (30, 31, 33, 32), (32, 33, 35, 34), (37, 36, 80, 81), (36, 37, 39, 38), (38, 39, 41, 40), (41, 43, 85, 83), (42, 43, 45, 44), (44, 45, 47, 46), (48, 46, 86, 88), (48, 49, 51, 50), (50, 51, 53, 52), (55, 54, 92, 93), (54, 55, 57, 56), (56, 57, 59, 58), (61, 60, 96, 97), (60, 61, 63, 62), (3, 1, 65, 63, 61, 59, 57, 55, 53, 51, 49, 47, 45, 43, 41, 39, 37, 35, 33, 31, 29, 27, 25, 23, 21, 19, 17, 15, 13, 11, 9, 7, 5), (62, 63, 65, 64), (65, 1, 99, 101), (0, 2, 4, 6, 8, 10, 12, 14, 16, 18, 20, 22, 24, 26, 28, 30, 32, 34, 36, 38, 40, 42, 44, 46, 48, 50, 52, 54, 56, 58, 60, 62, 64), (66, 67, 69, 68), (16, 17, 67, 66), (19, 18, 68, 69), (18, 16, 66, 68), (70, 71, 73, 72), (24, 22, 70, 72), (23, 25, 73, 71), (22, 23, 71, 70), (74, 75, 77, 76), (30, 28, 74, 76), (29, 31, 77, 75), (28, 29, 75, 74), (78, 79, 81, 80), (36, 34, 78, 80), (35, 37, 81, 79), (34, 35, 79, 78), (82, 83, 85, 84), (40, 41, 83, 82), (43, 42, 84, 85), (42, 40, 82, 84), (86, 87, 89, 88), (47, 49, 89, 87), (46, 47, 87, 86), (49, 48, 88, 89), (90, 91, 93, 92), (54, 52, 90, 92), (53, 55, 93, 91), (52, 53, 91, 90), (94, 95, 97, 96), (60, 58, 94, 96), (59, 61, 97, 95), (58, 59, 95, 94), (100, 101, 99, 98), (64, 65, 101, 100), (1, 0, 98, 99), (0, 64, 100, 98), (103, 102, 105, 104), (107, 106, 109, 108), (4, 5, 102, 103), (10, 11, 106, 107), (7, 6, 104, 105), (13, 12, 108, 109), (6, 4, 103, 104), (12, 10, 107, 108)])
_uv = me_cylinder_001.uv_layers.new(name='UVMap')
_uv.uv.foreach_set('vector', [1.0, 0.5, 1.0, 1.0, 0.9697, 1.0, 0.9697, 0.5, 0.9697, 0.5, 0.9697, 1.0, 0.9394, 1.0, 0.9394, 0.5, 0.4455, 0.3892, 0.4683, 0.3497, 0.4683, 0.3497, 0.4455, 0.3892, 0.9091, 0.5, 0.9091, 1.0, 0.8788, 1.0, 0.8788, 0.5, 0.8788, 0.5, 0.8788, 1.0, 0.8485, 1.0, 0.8485, 0.5, 0.3392, 0.4728, 0.3798, 0.4519, 0.3798, 0.4519, 0.3392, 0.4728, 0.8182, 0.5, 0.8182, 1.0, 0.7879, 1.0, 0.7879, 0.5, 0.7879, 0.5, 0.7879, 1.0, 0.7576, 1.0, 0.7576, 0.5, 0.4897, 0.2614, 0.4876, 0.2158, 0.4876, 0.2158, 0.4897, 0.2614, 0.7273, 0.5, 0.7273, 1.0, 0.697, 1.0, 0.697, 0.5, 0.697, 0.5, 0.697, 1.0, 0.6667, 1.0, 0.6667, 0.5, 0.6364, 1.0, 0.6364, 0.5, 0.6364, 0.5, 0.6364, 1.0, 0.6364, 0.5, 0.6364, 1.0, 0.6061, 1.0, 0.6061, 0.5, 0.6061, 0.5, 0.6061, 1.0, 0.5758, 1.0, 0.5758, 0.5, 0.5455, 1.0, 0.5455, 0.5, 0.5455, 0.5, 0.5455, 1.0, 0.5455, 0.5, 0.5455, 1.0, 0.5152, 1.0, 0.5152, 0.5, 0.5152, 0.5, 0.5152, 1.0, 0.4848, 1.0, 0.4848, 0.5, 0.4545, 1.0, 0.4545, 0.5, 0.4545, 0.5, 0.4545, 1.0, 0.4545, 0.5, 0.4545, 1.0, 0.4242, 1.0, 0.4242, 0.5, 0.4242, 0.5, 0.4242, 1.0, 0.3939, 1.0, 0.3939, 0.5, 0.1016, 0.06135, 0.06862, 0.09283, 0.06862, 0.09283, 0.1016, 0.06135, 0.3636, 0.5, 0.3636, 1.0, 0.3333, 1.0, 0.3333, 0.5, 0.3333, 0.5, 0.3333, 1.0, 0.303, 1.0, 0.303, 0.5, 0.5124, 0.2158, 0.5232, 0.1715, 0.5232, 0.1715, 0.5124, 0.2158, 0.2727, 0.5, 0.2727, 1.0, 0.2424, 1.0, 0.2424, 0.5, 0.2424, 0.5, 0.2424, 1.0, 0.2121, 1.0, 0.2121, 0.5, 0.1818, 1.0, 0.1818, 0.5, 0.1818, 0.5, 0.1818, 1.0, 0.1818, 0.5, 0.1818, 1.0, 0.1515, 1.0, 0.1515, 0.5, 0.1515, 0.5, 0.1515, 1.0, 0.1212, 1.0, 0.1212, 0.5, 0.09091, 1.0, 0.09091, 0.5, 0.09091, 0.5, 0.09091, 1.0, 0.09091, 0.5, 0.09091, 1.0, 0.06061, 1.0, 0.06061, 0.5, 0.2954, 0.4857, 0.25, 0.49, 0.2046, 0.4857, 0.1608, 0.4728, 0.1202, 0.4519, 0.08438, 0.4237, 0.0545, 0.3892, 0.03169, 0.3497, 0.01677, 0.3066, 0.01027, 0.2614, 0.01244, 0.2158, 0.0232, 0.1715, 0.04215, 0.13, 0.06862, 0.09283, 0.1016, 0.06135, 0.14, 0.03668, 0.1824, 0.01972, 0.2272, 0.01109, 0.2728, 0.01109, 0.3176, 0.01972, 0.36, 0.03668, 0.3984, 0.06135, 0.4314, 0.09283, 0.4578, 0.13, 0.4768, 0.1715, 0.4876, 0.2158, 0.4897, 0.2614, 0.4832, 0.3066, 0.4683, 0.3497, 0.4455, 0.3892, 0.4156, 0.4237, 0.3798, 0.4519, 0.3392, 0.4728, 0.06061, 0.5, 0.06061, 1.0, 0.0303, 1.0, 0.0303, 0.5, 0.2046, 0.4857, 0.25, 0.49, 0.25, 0.49, 0.2046, 0.4857, 0.75, 0.49, 0.7954, 0.4857, 0.8392, 0.4728, 0.8798, 0.4519, 0.9156, 0.4237, 0.9455, 0.3892, 0.9683, 0.3497, 0.9832, 0.3066, 0.9897, 0.2614, 0.9876, 0.2158, 0.9768, 0.1715, 0.9578, 0.13, 0.9314, 0.09283, 0.8984, 0.06135, 0.86, 0.03668, 0.8176, 0.01972, 0.7728, 0.01109, 0.7272, 0.01109, 0.6824, 0.01972, 0.64, 0.03668, 0.6016, 0.06135, 0.5686, 0.09283, 0.5422, 0.13, 0.5232, 0.1715, 0.5124, 0.2158, 0.5103, 0.2614, 0.5168, 0.3066, 0.5317, 0.3497, 0.5545, 0.3892, 0.5844, 0.4237, 0.6202, 0.4519, 0.6608, 0.4728, 0.7046, 0.4857, 0.7576, 0.5, 0.7576, 1.0, 0.7273, 1.0, 0.7273, 0.5, 0.7576, 0.5, 0.7576, 1.0, 0.7576, 1.0, 0.7576, 0.5, 0.7273, 1.0, 0.7273, 0.5, 0.7273, 0.5, 0.7273, 1.0, 0.9876, 0.2158, 0.9897, 0.2614, 0.9897, 0.2614, 0.9876, 0.2158, 0.6667, 0.5, 0.6667, 1.0, 0.6364, 1.0, 0.6364, 0.5, 0.9314, 0.09283, 0.9578, 0.13, 0.9578, 0.13, 0.9314, 0.09283, 0.4578, 0.13, 0.4314, 0.09283, 0.4314, 0.09283, 0.4578, 0.13, 0.6667, 0.5, 0.6667, 1.0, 0.6667, 1.0, 0.6667, 0.5, 0.5758, 0.5, 0.5758, 1.0, 0.5455, 1.0, 0.5455, 0.5, 0.8176, 0.01972, 0.86, 0.03668, 0.86, 0.03668, 0.8176, 0.01972, 0.36, 0.03668, 0.3176, 0.01972, 0.3176, 0.01972, 0.36, 0.03668, 0.5758, 0.5, 0.5758, 1.0, 0.5758, 1.0, 0.5758, 0.5, 0.4848, 0.5, 0.4848, 1.0, 0.4545, 1.0, 0.4545, 0.5, 0.6824, 0.01972, 0.7272, 0.01109, 0.7272, 0.01109, 0.6824, 0.01972, 0.2272, 0.01109, 0.1824, 0.01972, 0.1824, 0.01972, 0.2272, 0.01109, 0.4848, 0.5, 0.4848, 1.0, 0.4848, 1.0, 0.4848, 0.5, 0.3939, 0.5, 0.3939, 1.0, 0.3636, 1.0, 0.3636, 0.5, 0.3939, 0.5, 0.3939, 1.0, 0.3939, 1.0, 0.3939, 0.5, 0.3636, 1.0, 0.3636, 0.5, 0.3636, 0.5, 0.3636, 1.0, 0.5686, 0.09283, 0.6016, 0.06135, 0.6016, 0.06135, 0.5686, 0.09283, 0.303, 0.5, 0.303, 1.0, 0.2727, 1.0, 0.2727, 0.5, 0.0232, 0.1715, 0.01244, 0.2158, 0.01244, 0.2158, 0.0232, 0.1715, 0.303, 0.5, 0.303, 1.0, 0.303, 1.0, 0.303, 0.5, 0.2727, 1.0, 0.2727, 0.5, 0.2727, 0.5, 0.2727, 1.0, 0.2121, 0.5, 0.2121, 1.0, 0.1818, 1.0, 0.1818, 0.5, 0.5317, 0.3497, 0.5168, 0.3066, 0.5168, 0.3066, 0.5317, 0.3497, 0.01677, 0.3066, 0.03169, 0.3497, 0.03169, 0.3497, 0.01677, 0.3066, 0.2121, 0.5, 0.2121, 1.0, 0.2121, 1.0, 0.2121, 0.5, 0.1212, 0.5, 0.1212, 1.0, 0.09091, 1.0, 0.09091, 0.5, 0.6202, 0.4519, 0.5844, 0.4237, 0.5844, 0.4237, 0.6202, 0.4519, 0.08438, 0.4237, 0.1202, 0.4519, 0.1202, 0.4519, 0.08438, 0.4237, 0.1212, 0.5, 0.1212, 1.0, 0.1212, 1.0, 0.1212, 0.5, 0.0303, 0.5, 0.0303, 1.0, 4.47e-07, 1.0, 4.47e-07, 0.5, 0.0303, 0.5, 0.0303, 1.0, 0.0303, 1.0, 0.0303, 0.5, 1.0, 1.0, 1.0, 0.5, 1.0, 0.5, 1.0, 1.0, 0.75, 0.49, 0.7046, 0.4857, 0.7046, 0.4857, 0.75, 0.49, 0.9394, 0.5, 0.9394, 1.0, 0.9091, 1.0, 0.9091, 0.5, 0.8485, 0.5, 0.8485, 1.0, 0.8182, 1.0, 0.8182, 0.5, 0.9394, 0.5, 0.9394, 1.0, 0.9394, 1.0, 0.9394, 0.5, 0.8485, 0.5, 0.8485, 1.0, 0.8485, 1.0, 0.8485, 0.5, 0.9091, 1.0, 0.9091, 0.5, 0.9091, 0.5, 0.9091, 1.0, 0.8182, 1.0, 0.8182, 0.5, 0.8182, 0.5, 0.8182, 1.0, 0.8798, 0.4519, 0.8392, 0.4728, 0.8392, 0.4728, 0.8798, 0.4519, 0.9683, 0.3497, 0.9455, 0.3892, 0.9455, 0.3892, 0.9683, 0.3497])
me_cylinder_001.update()

# ---- objects
ob_cube = bpy.data.objects.new('Cube', me_cube)
ob_cube_001 = bpy.data.objects.new('Cube.001', me_cube_001)
ob_cube_002 = bpy.data.objects.new('Cube.002', me_cube_003)
ob_cylinder = bpy.data.objects.new('Cylinder', me_cylinder_001)

# ---- transforms, parenting, visibility, modifiers, constraints
ob_cube.location = (0.0, 0.0, 2.5)
ob_cube.lock_rotations_4d = False
ob_cube.empty_display_type = 'ARROWS'
ob_cube.lineart.crease_threshold = 0.0
ob_cube_001.location = (2.5, 0.0, 6.5)
ob_cube_002.location = (2.5, 0.0, 3.631)
ob_cylinder.location = (-1.25, 0.0, 5.0)

# ---- collection membership
col_collection.objects.link(ob_cube)
col_collection.objects.link(ob_cube_001)
col_collection.objects.link(ob_cube_002)
col_collection.objects.link(ob_cylinder)

# ---- scene / render settings (as saved in the file)
scene.frame_start = 1; scene.frame_end = 100; scene.frame_set(1)
scene.render.engine = 'BLENDER_EEVEE_NEXT'
scene.cycles.sampling_pattern = 'TABULATED_SOBOL'
scene.eevee.ray_tracing_options.trace_max_roughness = 0.0
bpy.context.view_layer.update()

# ---- added for rendering (the .blend has no active camera and no usable light): camera, sun
cam_auto = bpy.data.cameras.new('AutoCamera')
cam_auto.lens = 50.0
cam_auto.sensor_width = 36.0
cam_auto.clip_end = 1000.0
ob_auto_camera = bpy.data.objects.new('AutoCamera', cam_auto)
scene.collection.objects.link(ob_auto_camera)
ob_auto_camera.location = (13.6027, -14.8232, 11.3822)
ob_auto_camera.rotation_euler = (1.09748, -7.21219e-08, 0.694738)
scene.camera = ob_auto_camera
light_auto_sun = bpy.data.lights.new('AutoSun', 'SUN')
light_auto_sun.energy = 3.0
light_auto_sun.angle = 0.0523599
ob_auto_sun = bpy.data.objects.new('AutoSun', light_auto_sun)
scene.collection.objects.link(ob_auto_sun)
ob_auto_sun.rotation_euler = (0.872665, 0.174533, 0.523599)
bpy.context.view_layer.update()
